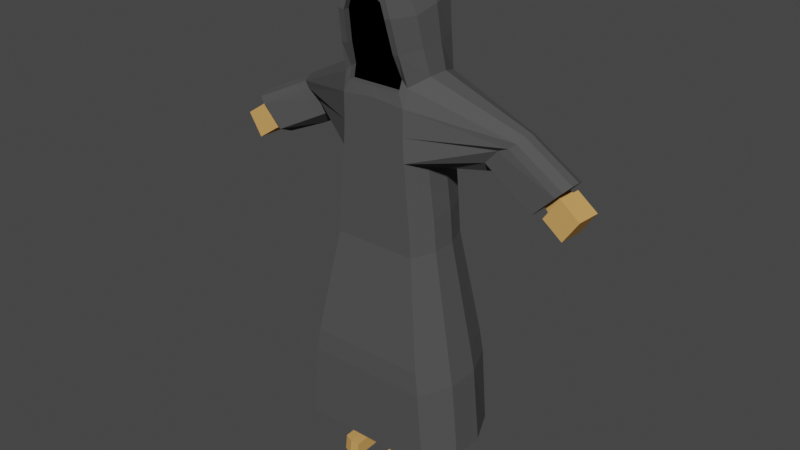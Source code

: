 # Source: untitled.blend  (saved by Blender 3.2.14; exported with 4.5.12 LTS)
import bpy
from mathutils import Matrix  # noqa: F401  (used for matrix-valued properties, if any)

bpy.ops.wm.read_factory_settings(use_empty=True)
scene = bpy.context.scene
scene.name = 'Scene'

# ---- collections
col_collection = bpy.data.collections.new('Collection'); scene.collection.children.link(col_collection)

# ---- materials (node trees are filled in below, after node groups)
mat_robe = bpy.data.materials.new('robe')
mat_robe.use_transparent_shadow = False
mat_skin = bpy.data.materials.new('skin')
mat_skin.use_transparent_shadow = False
mat_hood = bpy.data.materials.new('hood')
mat_hood.use_transparent_shadow = False

# ---- material node trees
mat_robe.use_nodes = True; mat_robe.node_tree.nodes.clear()
_N = mat_robe.node_tree.nodes; _L = mat_robe.node_tree.links
n0 = _N.new('ShaderNodeBsdfPrincipled'); n0.name = 'Principled BSDF'; n0.location = (10, 300)
n0.distribution = 'GGX'
n0.subsurface_method = 'RANDOM_WALK_SKIN'
n0.inputs[0].default_value = (0.0837, 0.0837, 0.0837, 1.0)
n0.inputs[2].default_value = 1.0
n0.inputs[3].default_value = 1.45
n0.inputs[11].default_value = 1.01
n0.inputs[13].default_value = 0.0
n0.inputs[27].default_value = (0.0, 0.0, 0.0, 1.0)
n0.inputs[28].default_value = 1.0
n1 = _N.new('ShaderNodeOutputMaterial'); n1.name = 'Material Output'; n1.location = (300, 300)
_L.new(n0.outputs[0], n1.inputs[0])
n1.is_active_output = True
mat_skin.use_nodes = True; mat_skin.node_tree.nodes.clear()
_N = mat_skin.node_tree.nodes; _L = mat_skin.node_tree.links
n0 = _N.new('ShaderNodeBsdfPrincipled'); n0.name = 'Principled BSDF'; n0.location = (10, 300)
n0.distribution = 'GGX'
n0.subsurface_method = 'RANDOM_WALK_SKIN'
n0.inputs[0].default_value = (0.666, 0.365, 0.1169, 1.0)
n0.inputs[2].default_value = 1.0
n0.inputs[3].default_value = 1.45
n0.inputs[13].default_value = 0.0
n0.inputs[27].default_value = (0.0, 0.0, 0.0, 1.0)
n0.inputs[28].default_value = 1.0
n1 = _N.new('ShaderNodeOutputMaterial'); n1.name = 'Material Output'; n1.location = (300, 300)
_L.new(n0.outputs[0], n1.inputs[0])
n1.is_active_output = True
mat_hood.use_nodes = True; mat_hood.node_tree.nodes.clear()
_N = mat_hood.node_tree.nodes; _L = mat_hood.node_tree.links
n0 = _N.new('ShaderNodeOutputMaterial'); n0.name = 'Material Output'; n0.location = (300, 300)
n1 = _N.new('ShaderNodeBsdfPrincipled'); n1.name = 'Principled BSDF'; n1.location = (10, 300)
n1.distribution = 'GGX'
n1.subsurface_method = 'RANDOM_WALK_SKIN'
n1.inputs[0].default_value = (0.0, 0.0, 0.0, 1.0)
n1.inputs[2].default_value = 1.0
n1.inputs[3].default_value = 1.45
n1.inputs[13].default_value = 0.0
n1.inputs[27].default_value = (0.0, 0.0, 0.0, 1.0)
n1.inputs[28].default_value = 0.2
_L.new(n1.outputs[0], n0.inputs[0])
n0.is_active_output = True

# ---- world
world_world = bpy.data.worlds.new('World'); scene.world = world_world
world_world.use_nodes = True; world_world.node_tree.nodes.clear()
_N = world_world.node_tree.nodes; _L = world_world.node_tree.links
n0 = _N.new('ShaderNodeOutputWorld'); n0.name = 'World Output'; n0.location = (300, 300)
n1 = _N.new('ShaderNodeBackground'); n1.name = 'Background'; n1.location = (10, 300)
n1.inputs[0].default_value = (0.05088, 0.05088, 0.05088, 1.0)
_L.new(n1.outputs[0], n0.inputs[0])
n0.is_active_output = True
world_world.color = (0.05088, 0.05088, 0.05088)
world_world.use_sun_shadow = False
world_world.sun_shadow_jitter_overblur = 0.0

# ---- meshes
me_cube = bpy.data.meshes.new('Cube')
me_cube.from_pydata([(-0.8884, -0.9268, -0.05078), (-0.8524, -0.9268, 0.5615), (-0.8884, 0.9424, -0.05078), (-0.8524, 0.9424, 0.5615), (-0.7049, -0.8858, 1.544), (-0.8524, 0.9424, 1.23), (-0.8862, -0.8059, 1.682), (-0.8862, 0.8131, 1.682), (-0.7216, -1.182, 3.246), (-0.7216, 0.8574, 3.386), (-0.59, -1.186, 3.662), (-0.59, 0.6837, 3.785), (-0.06197, -1.191, 3.783), (-0.1043, 0.3994, 4.015), (-1.03, -0.9268, -1.526), (-1.03, 0.9424, -1.526), (-1.536, -1.276, -5.143), (-1.536, 1.292, -5.143), (-0.6464, -1.005, 2.416), (-0.8039, 0.828, 2.537), (-1.089, 0.3193, -0.2642), (-1.089, -0.3038, -0.2642), (-4.132, -0.08551, -0.3072), (-3.802, -0.08551, -0.6416), (-3.716, 0.1462, -0.7292), (-1.087, -0.2662, 1.842), (-1.087, 0.2734, 1.842), (-0.8848, -0.5007, 3.201), (-0.8848, 0.1789, 3.329), (-0.7235, -0.5527, 3.67), (-0.7235, 0.07263, 3.778), (-0.1279, -0.6652, 4.151), (-0.1279, -0.1329, 4.174), (-1.262, 0.3193, -1.526), (-1.262, -0.3038, -1.526), (-1.884, 0.4357, -5.143), (-1.884, -0.4202, -5.143), (-0.9858, -0.3971, 2.461), (-0.9858, 0.2154, 2.498), (-1.632, -1.306, -5.751), (-1.632, 1.322, -5.751), (-2.001, 0.4458, -5.751), (-2.001, -0.4302, -5.751), (-1.642, -1.067, -7.72), (-1.642, 1.082, -7.72), (-1.961, 0.3919, -7.72), (-1.961, -0.3764, -7.72), (-2.195, -0.4302, -7.72), (-1.79, -1.306, -7.72), (-1.79, 1.322, -7.72), (-2.195, 0.4458, -7.72), (-1.642, -1.067, -7.539), (-1.642, 1.082, -7.539), (-1.961, 0.3919, -7.539), (-1.961, -0.3764, -7.539), (-0.8524, -0.9268, 1.23), (-0.7271, -0.801, 1.838), (-0.8039, -1.01, 2.434), (-0.5654, -1.18, 3.214), (-0.4574, -1.183, 3.556), (-0.1043, -1.197, 3.942), (-0.7271, -0.6441, 1.848), (-0.5654, -1.024, 3.224), (-0.4574, -1.026, 3.566), (-0.6464, -0.8477, 2.426), (-0.7049, -0.7289, 1.554), (-0.06197, -1.034, 3.793), (-2.413, 0.3633, -0.2207), (-2.347, 0.0797, 0.05601), (-2.689, 0.0797, 0.4368), (-2.919, 0.04388, 0.3147), (-2.689, 0.9304, 0.4368), (-2.347, 0.9304, 0.05601), (-3.18, 0.8945, 0.4264), (-2.951, 0.9304, 0.5486), (-2.951, 0.0797, 0.5486), (-3.17, 0.6259, 0.7838), (-3.104, 0.8715, 0.6863), (-3.104, 0.1348, 0.6863), (-2.413, 0.6468, -0.2207), (-3.18, 0.04388, 0.4264), (-3.333, 0.09893, 0.5641), (-3.17, 0.3803, 0.7838), (-4.132, 0.6961, -0.3072), (-3.802, 0.6271, -0.6417), (-4.31, 0.6271, -0.1269), (-4.311, -0.0855, -0.1264), (-4.495, 0.3762, 0.05952), (-4.427, 0.5795, -0.008623), (-4.427, -0.04108, -0.008352), (-3.716, 0.3954, -0.7292), (-4.495, 0.1615, 0.05954), (-3.333, 0.8357, 0.5641), (-2.642, 0.3274, -0.3428), (-2.576, 0.04388, -0.06617), (-3.399, 0.3445, 0.6616), (-3.399, 0.5901, 0.6616), (-2.642, 0.611, -0.3428), (-2.919, 0.8945, 0.3147), (-2.576, 0.8945, -0.06617), (-3.667, 0.129, -0.7783), (-3.773, -0.1546, -0.6712), (-4.132, -0.1546, -0.3072), (-4.132, 0.6271, -0.3072), (-3.773, 0.6961, -0.6713), (-4.317, -0.1545, -0.12), (-4.317, 0.6961, -0.1201), (-4.543, 0.3917, 0.1086), (-4.462, 0.6373, 0.02632), (-4.462, -0.0995, 0.02638), (-3.667, 0.4126, -0.7783), (-4.543, 0.1461, 0.1087), (-4.104, 0.4273, -0.24), (-4.103, 0.634, -0.241), (-4.359, 0.4273, 0.01872), (-4.275, 0.634, -0.06721), (-4.103, -0.05266, -0.2409), (-4.104, 0.1541, -0.24), (-4.275, -0.05265, -0.06674), (-4.359, 0.1541, 0.01875), (-4.452, 0.3923, 0.1125), (-4.452, 0.1854, 0.1125), (-3.701, 0.1706, -0.6475), (-3.701, 0.4108, -0.6476), (-3.785, -0.05266, -0.5632), (-3.785, 0.634, -0.5633), (-4.387, 0.5882, 0.0468), (-4.387, -0.009847, 0.04706), (-4.086, 0.0988, -0.7035), (-4.334, 0.0988, -0.2811), (-4.086, 0.5885, -0.7035), (-4.334, 0.5885, -0.2811), (-3.409, 0.2509, -0.1259), (-3.625, 0.2509, 0.1874), (-3.409, 0.6316, -0.1259), (-3.625, 0.6316, 0.1874), (-4.006, 0.6196, -0.7552), (-4.932, 0.5892, -0.5496), (-4.546, 0.5713, -1.121), (-4.918, -0.1001, -0.5183), (-4.532, -0.1181, -1.09), (-0.9362, 0.9424, -0.5505), (-0.9362, -0.9268, -0.5505), (-1.148, -0.3038, -0.6916), (-1.148, 0.3193, -0.6916), (-1.092, -0.9268, -2.347), (-1.092, 0.9424, -2.347), (-1.339, -0.3038, -2.347), (-1.339, 0.3193, -2.347), (-4.392, 0.6376, -0.1835), (-4.378, -0.05176, -0.1522), (-3.992, -0.06971, -0.7239), (-0.6145, -0.4069, -6.977), (-0.6145, 0.3484, -6.744), (-0.3078, -0.4069, -6.977), (-0.9336, -0.2738, -6.936), (-0.9336, 0.1839, -6.795), (-0.3078, 0.3484, -6.744), (-0.6154, -0.1873, -8.151), (-0.6154, 0.4349, -8.141), (-0.3723, -0.1873, -8.151), (-0.8682, -0.07765, -8.164), (-0.8682, 0.2994, -8.125), (-0.3723, 0.4349, -8.141), (-0.6154, -0.2324, -8.536), (-0.6154, 0.3897, -8.526), (-0.3723, -0.2324, -8.536), (-0.8682, -0.1228, -8.549), (-0.8682, 0.2542, -8.51), (-0.3723, 0.3897, -8.526), (-0.3687, -1.228, -8.196), (-0.6118, -1.228, -8.196), (-0.8645, -1.119, -8.209), (-0.3687, -1.274, -8.581), (-0.6118, -1.274, -8.581), (-0.8645, -1.164, -8.594), (0.0, 0.9424, -0.05078), (0.0, 0.9424, 0.5615), (0.0, -0.9268, -0.05078), (0.0, -0.9268, 0.5615), (0.0, 0.9424, 1.31), (0.0, -0.9268, 1.31), (0.0, 0.8131, 1.762), (0.0, 0.8574, 3.386), (0.0, 0.6837, 3.785), (0.0, 0.3994, 4.015), (0.0, -1.197, 3.942), (0.0, 0.9424, -1.526), (0.0, -0.9268, -1.526), (0.0, 1.292, -5.143), (0.0, -1.276, -5.143), (0.0, 0.828, 2.537), (0.0, -0.1329, 4.174), (0.0, -0.6652, 4.151), (0.0, 1.322, -5.751), (0.0, -1.306, -5.751), (0.0, 1.322, -7.72), (0.0, -1.306, -7.72), (0.0, 1.082, -7.72), (0.0, -1.067, -7.72), (0.0, 0.3919, -7.539), (0.0, -0.3764, -7.539), (0.0, 1.082, -7.539), (0.0, -1.067, -7.539), (0.0, -0.8858, 1.544), (0.0, -1.191, 3.783), (0.0, -0.6441, 1.848), (0.0, -1.024, 3.224), (0.0, -1.026, 3.566), (0.0, -0.8477, 2.426), (0.0, -0.7289, 1.554), (0.0, -1.034, 3.793), (0.0, 0.9424, -0.5505), (0.0, -0.9268, -0.5505), (0.0, 0.9424, -2.347), (0.0, -0.9268, -2.347), (-0.4499, -0.9268, -2.347), (-0.8138, -0.9268, -2.347), (-0.3859, -0.9268, -0.5505), (-0.698, -0.9268, -0.5505), (-0.6767, -1.067, -7.539), (-1.224, -1.067, -7.539), (-0.6767, -1.067, -7.72), (-1.224, -1.067, -7.72), (-0.7378, -1.306, -7.72), (-1.335, -1.306, -7.72), (-0.6727, -1.306, -5.751), (-1.217, -1.306, -5.751), (-0.05272, -0.6652, 4.151), (-0.09536, -0.6652, 4.151), (-0.05272, -0.1329, 4.174), (-0.09536, -0.1329, 4.174), (-0.3313, 0.828, 2.537), (-0.5993, 0.828, 2.537), (-0.6331, -1.276, -5.143), (-1.145, -1.276, -5.143), (-0.4243, -0.9268, -1.526), (-0.7675, -0.9268, -1.526), (-0.043, 0.3994, 4.015), (-0.07777, 0.3994, 4.015), (-0.2432, 0.6837, 3.785), (-0.4398, 0.6837, 3.785), (-0.2974, 0.8574, 3.386), (-0.538, 0.8574, 3.386), (-0.3653, 0.8131, 1.729), (-0.6607, 0.8131, 1.702), (-0.3513, 0.9424, 1.277), (-0.6355, 0.9424, 1.251), (-0.3662, -0.9268, -0.05078), (-0.6623, -0.9268, -0.05078), (-0.3513, 0.9424, 0.5615), (-0.6355, 0.9424, 0.5615), (-0.8138, 0.9424, -2.347), (-0.4499, 0.9424, -2.347), (-0.698, 0.9424, -0.5505), (-0.3859, 0.9424, -0.5505), (-0.0462, -1.034, 3.793), (-0.02554, -1.034, 3.793), (-0.5255, -0.7289, 1.554), (-0.2905, -0.7289, 1.554), (-0.4819, -0.8477, 2.426), (-0.2664, -0.8477, 2.426), (-0.341, -1.026, 3.566), (-0.1885, -1.026, 3.566), (-0.4215, -1.024, 3.224), (-0.233, -1.024, 3.224), (-0.542, -0.6441, 1.848), (-0.2997, -0.6441, 1.848), (-0.0462, -1.191, 3.783), (-0.02554, -1.191, 3.783), (-0.5255, -0.8858, 1.544), (-0.2905, -0.8858, 1.544), (-1.224, 1.082, -7.539), (-0.6767, 1.082, -7.539), (-1.462, -0.3764, -7.539), (-0.8082, -0.3764, -7.539), (-1.462, 0.3919, -7.539), (-0.8082, 0.3919, -7.539), (-1.224, 1.082, -7.72), (-0.6767, 1.082, -7.72), (-1.335, 1.322, -7.72), (-0.7378, 1.322, -7.72), (-1.217, 1.322, -5.751), (-0.6727, 1.322, -5.751), (-1.145, 1.292, -5.143), (-0.6331, 1.292, -5.143), (-0.7675, 0.9424, -1.526), (-0.4243, 0.9424, -1.526), (-0.07777, -1.197, 3.942), (-0.043, -1.197, 3.942), (-0.6355, -0.9268, 1.251), (-0.3513, -0.9268, 1.277), (-0.6355, -0.9268, 0.5615), (-0.3513, -0.9268, 0.5615), (-0.6623, 0.9424, -0.05078), (-0.3662, 0.9424, -0.05078), (0.8884, -0.9268, -0.05078), (0.8524, -0.9268, 0.5615), (0.8884, 0.9424, -0.05078), (0.8524, 0.9424, 0.5615), (0.7049, -0.8858, 1.544), (0.8524, 0.9424, 1.23), (0.8862, -0.8059, 1.682), (0.8862, 0.8131, 1.682), (0.7216, -1.182, 3.246), (0.7216, 0.8574, 3.386), (0.59, -1.186, 3.662), (0.59, 0.6837, 3.785), (0.06197, -1.191, 3.783), (0.1043, 0.3994, 4.015), (1.03, -0.9268, -1.526), (1.03, 0.9424, -1.526), (1.536, -1.276, -5.143), (1.536, 1.292, -5.143), (0.6464, -1.005, 2.416), (0.8039, 0.828, 2.537), (1.089, 0.3193, -0.2642), (1.089, -0.3038, -0.2642), (4.132, -0.08551, -0.3072), (3.802, -0.08551, -0.6416), (3.716, 0.1462, -0.7292), (1.087, -0.2662, 1.842), (1.087, 0.2734, 1.842), (0.8848, -0.5007, 3.201), (0.8848, 0.1789, 3.329), (0.7235, -0.5527, 3.67), (0.7235, 0.07263, 3.778), (0.1279, -0.6652, 4.151), (0.1279, -0.1329, 4.174), (1.262, 0.3193, -1.526), (1.262, -0.3038, -1.526), (1.884, 0.4357, -5.143), (1.884, -0.4202, -5.143), (0.9858, -0.3971, 2.461), (0.9858, 0.2154, 2.498), (1.632, -1.306, -5.751), (1.632, 1.322, -5.751), (2.001, 0.4458, -5.751), (2.001, -0.4302, -5.751), (1.642, -1.067, -7.72), (1.642, 1.082, -7.72), (1.961, 0.3919, -7.72), (1.961, -0.3764, -7.72), (2.195, -0.4302, -7.72), (1.79, -1.306, -7.72), (1.79, 1.322, -7.72), (2.195, 0.4458, -7.72), (1.642, -1.067, -7.539), (1.642, 1.082, -7.539), (1.961, 0.3919, -7.539), (1.961, -0.3764, -7.539), (0.8524, -0.9268, 1.23), (0.7271, -0.801, 1.838), (0.8039, -1.01, 2.434), (0.5654, -1.18, 3.214), (0.4574, -1.183, 3.556), (0.1043, -1.197, 3.942), (0.7271, -0.6441, 1.848), (0.5654, -1.024, 3.224), (0.4574, -1.026, 3.566), (0.6464, -0.8477, 2.426), (0.7049, -0.7289, 1.554), (0.06197, -1.034, 3.793), (2.413, 0.3633, -0.2207), (2.347, 0.0797, 0.05601), (2.689, 0.0797, 0.4368), (2.919, 0.04388, 0.3147), (2.689, 0.9304, 0.4368), (2.347, 0.9304, 0.05601), (3.18, 0.8945, 0.4264), (2.951, 0.9304, 0.5486), (2.951, 0.0797, 0.5486), (3.17, 0.6259, 0.7838), (3.104, 0.8715, 0.6863), (3.104, 0.1348, 0.6863), (2.413, 0.6468, -0.2207), (3.18, 0.04388, 0.4264), (3.333, 0.09893, 0.5641), (3.17, 0.3803, 0.7838), (4.132, 0.6961, -0.3072), (3.802, 0.6271, -0.6417), (4.31, 0.6271, -0.1269), (4.311, -0.0855, -0.1264), (4.495, 0.3762, 0.05952), (4.427, 0.5795, -0.008623), (4.427, -0.04108, -0.008352), (3.716, 0.3954, -0.7292), (4.495, 0.1615, 0.05954), (3.333, 0.8357, 0.5641), (2.642, 0.3274, -0.3428), (2.576, 0.04388, -0.06617), (3.399, 0.3445, 0.6616), (3.399, 0.5901, 0.6616), (2.642, 0.611, -0.3428), (2.919, 0.8945, 0.3147), (2.576, 0.8945, -0.06617), (3.667, 0.129, -0.7783), (3.773, -0.1546, -0.6712), (4.132, -0.1546, -0.3072), (4.132, 0.6271, -0.3072), (3.773, 0.6961, -0.6713), (4.317, -0.1545, -0.12), (4.317, 0.6961, -0.1201), (4.543, 0.3917, 0.1086), (4.462, 0.6373, 0.02632), (4.462, -0.0995, 0.02638), (3.667, 0.4126, -0.7783), (4.543, 0.1461, 0.1087), (4.104, 0.4273, -0.24), (4.103, 0.634, -0.241), (4.359, 0.4273, 0.01872), (4.275, 0.634, -0.06721), (4.103, -0.05266, -0.2409), (4.104, 0.1541, -0.24), (4.275, -0.05265, -0.06674), (4.359, 0.1541, 0.01875), (4.452, 0.3923, 0.1125), (4.452, 0.1854, 0.1125), (3.701, 0.1706, -0.6475), (3.701, 0.4108, -0.6476), (3.785, -0.05266, -0.5632), (3.785, 0.634, -0.5633), (4.387, 0.5882, 0.0468), (4.387, -0.009847, 0.04706), (4.086, 0.0988, -0.7035), (4.334, 0.0988, -0.2811), (4.086, 0.5885, -0.7035), (4.334, 0.5885, -0.2811), (3.409, 0.2509, -0.1259), (3.625, 0.2509, 0.1874), (3.409, 0.6316, -0.1259), (3.625, 0.6316, 0.1874), (4.006, 0.6196, -0.7552), (4.932, 0.5892, -0.5496), (4.546, 0.5713, -1.121), (4.918, -0.1001, -0.5183), (4.532, -0.1181, -1.09), (0.9362, 0.9424, -0.5505), (0.9362, -0.9268, -0.5505), (1.148, -0.3038, -0.6916), (1.148, 0.3193, -0.6916), (1.092, -0.9268, -2.347), (1.092, 0.9424, -2.347), (1.339, -0.3038, -2.347), (1.339, 0.3193, -2.347), (4.392, 0.6376, -0.1835), (4.378, -0.05176, -0.1522), (3.992, -0.06971, -0.7239), (0.6145, -0.4069, -6.977), (0.6145, 0.3484, -6.744), (0.3078, -0.4069, -6.977), (0.9336, -0.2738, -6.936), (0.9336, 0.1839, -6.795), (0.3078, 0.3484, -6.744), (0.6154, -0.1873, -8.151), (0.6154, 0.4349, -8.141), (0.3723, -0.1873, -8.151), (0.8682, -0.07765, -8.164), (0.8682, 0.2994, -8.125), (0.3723, 0.4349, -8.141), (0.6154, -0.2324, -8.536), (0.6154, 0.3897, -8.526), (0.3723, -0.2324, -8.536), (0.8682, -0.1228, -8.549), (0.8682, 0.2542, -8.51), (0.3723, 0.3897, -8.526), (0.3687, -1.228, -8.196), (0.6118, -1.228, -8.196), (0.8645, -1.119, -8.209), (0.3687, -1.274, -8.581), (0.6118, -1.274, -8.581), (0.8645, -1.164, -8.594), (0.4499, -0.9268, -2.347), (0.8138, -0.9268, -2.347), (0.3859, -0.9268, -0.5505), (0.698, -0.9268, -0.5505), (0.6767, -1.067, -7.539), (1.224, -1.067, -7.539), (0.6767, -1.067, -7.72), (1.224, -1.067, -7.72), (0.7378, -1.306, -7.72), (1.335, -1.306, -7.72), (0.6727, -1.306, -5.751), (1.217, -1.306, -5.751), (0.05272, -0.6652, 4.151), (0.09536, -0.6652, 4.151), (0.05272, -0.1329, 4.174), (0.09536, -0.1329, 4.174), (0.3313, 0.828, 2.537), (0.5993, 0.828, 2.537), (0.6331, -1.276, -5.143), (1.145, -1.276, -5.143), (0.4243, -0.9268, -1.526), (0.7675, -0.9268, -1.526), (0.043, 0.3994, 4.015), (0.07777, 0.3994, 4.015), (0.2432, 0.6837, 3.785), (0.4398, 0.6837, 3.785), (0.2974, 0.8574, 3.386), (0.538, 0.8574, 3.386), (0.3653, 0.8131, 1.729), (0.6607, 0.8131, 1.702), (0.3513, 0.9424, 1.277), (0.6355, 0.9424, 1.251), (0.3662, -0.9268, -0.05078), (0.6623, -0.9268, -0.05078), (0.3513, 0.9424, 0.5615), (0.6355, 0.9424, 0.5615), (0.8138, 0.9424, -2.347), (0.4499, 0.9424, -2.347), (0.698, 0.9424, -0.5505), (0.3859, 0.9424, -0.5505), (0.0462, -1.034, 3.793), (0.02554, -1.034, 3.793), (0.5255, -0.7289, 1.554), (0.2905, -0.7289, 1.554), (0.4819, -0.8477, 2.426), (0.2664, -0.8477, 2.426), (0.341, -1.026, 3.566), (0.1885, -1.026, 3.566), (0.4215, -1.024, 3.224), (0.233, -1.024, 3.224), (0.542, -0.6441, 1.848), (0.2997, -0.6441, 1.848), (0.0462, -1.191, 3.783), (0.02554, -1.191, 3.783), (0.5255, -0.8858, 1.544), (0.2905, -0.8858, 1.544), (1.224, 1.082, -7.539), (0.6767, 1.082, -7.539), (1.462, -0.3764, -7.539), (0.8082, -0.3764, -7.539), (1.462, 0.3919, -7.539), (0.8082, 0.3919, -7.539), (1.224, 1.082, -7.72), (0.6767, 1.082, -7.72), (1.335, 1.322, -7.72), (0.7378, 1.322, -7.72), (1.217, 1.322, -5.751), (0.6727, 1.322, -5.751), (1.145, 1.292, -5.143), (0.6331, 1.292, -5.143), (0.7675, 0.9424, -1.526), (0.4243, 0.9424, -1.526), (0.07777, -1.197, 3.942), (0.043, -1.197, 3.942), (0.6355, -0.9268, 1.251), (0.3513, -0.9268, 1.277), (0.6355, -0.9268, 0.5615), (0.3513, -0.9268, 0.5615), (0.6623, 0.9424, -0.05078), (0.3662, 0.9424, -0.05078)], [], [(25, 26, 76, 82), (249, 292, 1, 0), (144, 141, 15, 33), (7, 5, 74, 77), (247, 5, 7, 245), (251, 3, 5, 247), (5, 3, 71, 74), (59, 58, 62, 63), (12, 59, 63, 66), (37, 57, 8, 27), (56, 4, 65, 61), (233, 19, 9, 243), (243, 9, 11, 241), (27, 8, 10, 29), (229, 31, 60, 288), (29, 10, 60, 31), (241, 11, 13, 239), (217, 145, 16, 235), (219, 142, 14, 237), (148, 146, 17, 35), (245, 7, 19, 233), (25, 6, 57, 37), (7, 26, 38, 19), (26, 25, 37, 38), (145, 147, 36, 16), (147, 148, 35, 36), (235, 16, 39, 227), (11, 30, 32, 13), (30, 29, 31, 32), (239, 13, 32, 231), (231, 32, 31, 229), (9, 28, 30, 11), (28, 27, 29, 30), (19, 38, 28, 9), (38, 37, 27, 28), (21, 0, 68, 67), (55, 6, 78, 75), (3, 2, 72, 71), (26, 7, 77, 76), (142, 143, 34, 14), (143, 144, 33, 34), (6, 25, 82, 78), (1, 55, 75, 69), (41, 40, 49, 50), (35, 17, 40, 41), (16, 36, 42, 39), (36, 35, 41, 42), (45, 44, 52, 53), (39, 42, 47, 48), (42, 41, 50, 47), (227, 39, 48, 225), (46, 43, 48, 47), (278, 44, 49, 280), (44, 45, 50, 49), (45, 46, 47, 50), (43, 46, 54, 51), (46, 45, 53, 54), (223, 43, 51, 221), (270, 4, 55, 290), (4, 56, 6, 55), (18, 58, 8, 57), (58, 59, 10, 8), (59, 12, 60, 10), (56, 18, 57, 6), (268, 12, 66, 256), (58, 18, 64, 62), (18, 56, 61, 64), (70, 80, 105, 102), (92, 73, 106, 108), (94, 70, 102, 101), (97, 93, 100, 110), (96, 92, 108, 107), (93, 94, 101, 100), (95, 96, 107, 111), (99, 97, 110, 104), (98, 99, 104, 83), (0, 1, 69, 68), (2, 20, 79, 72), (20, 21, 67, 79), (24, 23, 124, 122), (89, 91, 121, 127), (22, 86, 118, 116), (88, 85, 115, 126), (90, 24, 122, 123), (103, 84, 125, 113), (87, 88, 126, 120), (84, 90, 123, 125), (23, 22, 116, 124), (80, 81, 109, 105), (81, 95, 111, 109), (73, 98, 83, 106), (74, 71, 98, 73), (78, 82, 95, 81), (75, 78, 81, 80), (71, 72, 99, 98), (72, 79, 97, 99), (82, 76, 96, 95), (67, 68, 94, 93), (76, 77, 92, 96), (79, 67, 93, 97), (68, 69, 70, 94), (77, 74, 73, 92), (69, 75, 80, 70), (23, 24, 100, 101), (22, 23, 101, 102), (84, 103, 83, 104), (86, 22, 102, 105), (103, 85, 106, 83), (88, 87, 107, 108), (85, 88, 108, 106), (89, 86, 105, 109), (90, 84, 104, 110), (24, 90, 110, 100), (91, 89, 109, 111), (87, 91, 111, 107), (123, 112, 113, 125), (117, 116, 118, 119), (119, 118, 127, 121), (115, 114, 120, 126), (114, 119, 121, 120), (113, 112, 114, 115), (112, 117, 119, 114), (124, 116, 117, 122), (122, 117, 112, 123), (86, 89, 127, 118), (85, 103, 113, 115), (91, 87, 120, 121), (128, 129, 131, 130), (130, 131, 135, 134), (134, 135, 133, 132), (132, 133, 129, 128), (130, 134, 132, 128), (135, 131, 129, 133), (150, 139, 140, 151), (139, 137, 138, 140), (137, 149, 136, 138), (150, 149, 137, 139), (140, 138, 136, 151), (21, 20, 144, 143), (0, 21, 143, 142), (249, 0, 142, 219), (20, 2, 141, 144), (34, 33, 148, 147), (14, 34, 147, 145), (33, 15, 146, 148), (237, 14, 145, 217), (149, 150, 151, 136), (155, 161, 158, 152), (157, 163, 159, 153), (159, 165, 168, 162), (160, 166, 169, 163), (152, 158, 160, 154), (154, 160, 163, 157), (153, 159, 162, 156), (156, 162, 161, 155), (169, 166, 164, 165), (164, 167, 168, 165), (162, 168, 167, 161), (163, 169, 165, 159), (164, 174, 175, 167), (160, 170, 173, 166), (172, 175, 174, 171), (171, 174, 173, 170), (166, 173, 174, 164), (167, 175, 172, 161), (161, 172, 171, 158), (158, 171, 170, 160), (287, 187, 214, 253), (295, 176, 212, 255), (271, 204, 210, 259), (267, 206, 209, 261), (263, 208, 211, 257), (261, 209, 207, 265), (265, 207, 208, 263), (259, 210, 206, 267), (269, 205, 186, 289), (279, 198, 202, 273), (277, 200, 201, 275), (273, 202, 200, 277), (275, 201, 203, 220), (222, 199, 197, 224), (283, 194, 196, 281), (285, 189, 194, 283), (253, 214, 189, 285), (255, 212, 187, 287), (293, 179, 181, 291), (295, 250, 177, 176), (184, 240, 238, 185), (191, 232, 242, 183), (178, 179, 293, 248), (177, 250, 246, 180), (232, 233, 243, 242), (183, 242, 240, 184), (248, 293, 292, 249), (242, 243, 241, 240), (180, 246, 244, 182), (230, 231, 229, 228), (198, 279, 281, 196), (185, 238, 230, 192), (268, 269, 289, 288), (258, 259, 267, 266), (65, 258, 266, 61), (12, 268, 288, 60), (278, 279, 273, 272), (236, 237, 217, 216), (264, 265, 263, 262), (270, 271, 259, 258), (15, 286, 252, 146), (63, 262, 256, 66), (286, 287, 253, 252), (205, 269, 257, 211), (248, 249, 219, 218), (279, 278, 280, 281), (226, 227, 225, 224), (269, 268, 256, 257), (199, 222, 220, 203), (192, 230, 228, 193), (195, 226, 224, 197), (204, 271, 291, 181), (182, 244, 232, 191), (271, 270, 290, 291), (234, 235, 227, 226), (190, 234, 226, 195), (222, 223, 221, 220), (238, 239, 231, 230), (178, 248, 218, 213), (188, 236, 216, 215), (260, 261, 265, 264), (4, 270, 258, 65), (61, 266, 260, 64), (294, 295, 255, 254), (62, 264, 262, 63), (64, 260, 264, 62), (276, 277, 275, 274), (223, 222, 224, 225), (43, 223, 225, 48), (52, 272, 276, 53), (274, 275, 220, 221), (44, 278, 272, 52), (272, 273, 277, 276), (54, 274, 221, 51), (53, 276, 274, 54), (266, 267, 261, 260), (2, 294, 254, 141), (262, 263, 257, 256), (40, 282, 280, 49), (252, 253, 285, 284), (146, 252, 284, 17), (284, 285, 283, 282), (282, 283, 281, 280), (17, 284, 282, 40), (2, 3, 251, 294), (294, 251, 250, 295), (141, 254, 286, 15), (1, 292, 290, 55), (254, 255, 287, 286), (292, 293, 291, 290), (215, 216, 234, 190), (244, 245, 233, 232), (213, 218, 236, 188), (218, 219, 237, 236), (216, 217, 235, 234), (250, 251, 247, 246), (240, 241, 239, 238), (193, 228, 289, 186), (228, 229, 288, 289), (246, 247, 245, 244), (321, 378, 372, 322), (505, 296, 297, 548), (440, 329, 311, 437), (303, 373, 370, 301), (503, 501, 303, 301), (507, 503, 301, 299), (301, 370, 367, 299), (355, 359, 358, 354), (308, 362, 359, 355), (333, 323, 304, 353), (352, 357, 361, 300), (489, 499, 305, 315), (499, 497, 307, 305), (323, 325, 306, 304), (485, 544, 356, 327), (325, 327, 356, 306), (497, 495, 309, 307), (473, 491, 312, 441), (475, 493, 310, 438), (444, 331, 313, 442), (501, 489, 315, 303), (321, 333, 353, 302), (303, 315, 334, 322), (322, 334, 333, 321), (441, 312, 332, 443), (443, 332, 331, 444), (491, 483, 335, 312), (307, 309, 328, 326), (326, 328, 327, 325), (495, 487, 328, 309), (487, 485, 327, 328), (305, 307, 326, 324), (324, 326, 325, 323), (315, 305, 324, 334), (334, 324, 323, 333), (317, 363, 364, 296), (351, 371, 374, 302), (299, 367, 368, 298), (322, 372, 373, 303), (438, 310, 330, 439), (439, 330, 329, 440), (302, 374, 378, 321), (297, 365, 371, 351), (337, 346, 345, 336), (331, 337, 336, 313), (312, 335, 338, 332), (332, 338, 337, 331), (341, 349, 348, 340), (335, 344, 343, 338), (338, 343, 346, 337), (483, 481, 344, 335), (342, 343, 344, 339), (534, 536, 345, 340), (340, 345, 346, 341), (341, 346, 343, 342), (339, 347, 350, 342), (342, 350, 349, 341), (479, 477, 347, 339), (526, 546, 351, 300), (300, 351, 302, 352), (314, 353, 304, 354), (354, 304, 306, 355), (355, 306, 356, 308), (352, 302, 353, 314), (524, 512, 362, 308), (354, 358, 360, 314), (314, 360, 357, 352), (366, 398, 401, 376), (388, 404, 402, 369), (390, 397, 398, 366), (393, 406, 396, 389), (392, 403, 404, 388), (389, 396, 397, 390), (391, 407, 403, 392), (395, 400, 406, 393), (394, 379, 400, 395), (296, 364, 365, 297), (298, 368, 375, 316), (316, 375, 363, 317), (320, 418, 420, 319), (385, 423, 417, 387), (318, 412, 414, 382), (384, 422, 411, 381), (386, 419, 418, 320), (399, 409, 421, 380), (383, 416, 422, 384), (380, 421, 419, 386), (319, 420, 412, 318), (376, 401, 405, 377), (377, 405, 407, 391), (369, 402, 379, 394), (370, 369, 394, 367), (374, 377, 391, 378), (371, 376, 377, 374), (367, 394, 395, 368), (368, 395, 393, 375), (378, 391, 392, 372), (363, 389, 390, 364), (372, 392, 388, 373), (375, 393, 389, 363), (364, 390, 366, 365), (373, 388, 369, 370), (365, 366, 376, 371), (319, 397, 396, 320), (318, 398, 397, 319), (380, 400, 379, 399), (382, 401, 398, 318), (399, 379, 402, 381), (384, 404, 403, 383), (381, 402, 404, 384), (385, 405, 401, 382), (386, 406, 400, 380), (320, 396, 406, 386), (387, 407, 405, 385), (383, 403, 407, 387), (419, 421, 409, 408), (413, 415, 414, 412), (415, 417, 423, 414), (411, 422, 416, 410), (410, 416, 417, 415), (409, 411, 410, 408), (408, 410, 415, 413), (420, 418, 413, 412), (418, 419, 408, 413), (382, 414, 423, 385), (381, 411, 409, 399), (387, 417, 416, 383), (424, 426, 427, 425), (426, 430, 431, 427), (430, 428, 429, 431), (428, 424, 425, 429), (426, 424, 428, 430), (431, 429, 425, 427), (446, 447, 436, 435), (435, 436, 434, 433), (433, 434, 432, 445), (446, 435, 433, 445), (436, 447, 432, 434), (317, 439, 440, 316), (296, 438, 439, 317), (505, 475, 438, 296), (316, 440, 437, 298), (330, 443, 444, 329), (310, 441, 443, 330), (329, 444, 442, 311), (493, 473, 441, 310), (445, 432, 447, 446), (451, 448, 454, 457), (453, 449, 455, 459), (455, 458, 464, 461), (456, 459, 465, 462), (448, 450, 456, 454), (450, 453, 459, 456), (449, 452, 458, 455), (452, 451, 457, 458), (465, 461, 460, 462), (460, 461, 464, 463), (458, 457, 463, 464), (459, 455, 461, 465), (460, 463, 471, 470), (456, 462, 469, 466), (468, 467, 470, 471), (467, 466, 469, 470), (462, 460, 470, 469), (463, 457, 468, 471), (457, 454, 467, 468), (454, 456, 466, 467), (543, 509, 214, 187), (551, 511, 212, 176), (527, 515, 210, 204), (523, 517, 209, 206), (519, 513, 211, 208), (517, 521, 207, 209), (521, 519, 208, 207), (515, 523, 206, 210), (525, 545, 186, 205), (535, 529, 202, 198), (533, 531, 201, 200), (529, 533, 200, 202), (531, 476, 203, 201), (478, 480, 197, 199), (539, 537, 196, 194), (541, 539, 194, 189), (509, 541, 189, 214), (511, 543, 187, 212), (549, 547, 181, 179), (551, 176, 177, 506), (184, 185, 494, 496), (191, 183, 498, 488), (178, 504, 549, 179), (177, 180, 502, 506), (488, 498, 499, 489), (183, 184, 496, 498), (504, 505, 548, 549), (498, 496, 497, 499), (180, 182, 500, 502), (486, 484, 485, 487), (198, 196, 537, 535), (185, 192, 486, 494), (524, 544, 545, 525), (514, 522, 523, 515), (361, 357, 522, 514), (308, 356, 544, 524), (534, 528, 529, 535), (492, 472, 473, 493), (520, 518, 519, 521), (526, 514, 515, 527), (311, 442, 508, 542), (359, 362, 512, 518), (542, 508, 509, 543), (205, 211, 513, 525), (504, 474, 475, 505), (535, 537, 536, 534), (482, 480, 481, 483), (525, 513, 512, 524), (199, 203, 476, 478), (192, 193, 484, 486), (195, 197, 480, 482), (204, 181, 547, 527), (182, 191, 488, 500), (527, 547, 546, 526), (490, 482, 483, 491), (190, 195, 482, 490), (478, 476, 477, 479), (494, 486, 487, 495), (178, 213, 474, 504), (188, 215, 472, 492), (516, 520, 521, 517), (300, 361, 514, 526), (357, 360, 516, 522), (550, 510, 511, 551), (358, 359, 518, 520), (360, 358, 520, 516), (532, 530, 531, 533), (479, 481, 480, 478), (339, 344, 481, 479), (348, 349, 532, 528), (530, 477, 476, 531), (340, 348, 528, 534), (528, 532, 533, 529), (350, 347, 477, 530), (349, 350, 530, 532), (522, 516, 517, 523), (298, 437, 510, 550), (518, 512, 513, 519), (336, 345, 536, 538), (508, 540, 541, 509), (442, 313, 540, 508), (540, 538, 539, 541), (538, 536, 537, 539), (313, 336, 538, 540), (298, 550, 507, 299), (550, 551, 506, 507), (437, 311, 542, 510), (297, 351, 546, 548), (510, 542, 543, 511), (548, 546, 547, 549), (215, 190, 490, 472), (500, 488, 489, 501), (213, 188, 492, 474), (474, 492, 493, 475), (472, 490, 491, 473), (506, 502, 503, 507), (496, 494, 495, 497), (193, 186, 545, 484), (484, 545, 544, 485), (502, 500, 501, 503)])
me_cube.polygons.foreach_set('material_index', [0, 0, 0, 0, 0, 0, 0, 0, 0, 0, 0, 0, 0, 0, 0, 0, 0, 0, 0, 0, 0, 0, 0, 0, 0, 0, 0, 0, 0, 0, 0, 0, 0, 0, 0, 0, 0, 0, 0, 0, 0, 0, 0, 0, 0, 0, 0, 0, 0, 0, 0, 0, 0, 0, 0, 0, 0, 0, 0, 0, 0, 0, 0, 0, 0, 0, 0, 0, 0, 0, 0, 0, 0, 0, 0, 0, 0, 0, 0, 0, 0, 0, 0, 0, 0, 0, 0, 0, 0, 0, 0, 0, 0, 0, 0, 0, 0, 0, 0, 0, 0, 0, 0, 0, 0, 0, 0, 0, 0, 0, 0, 0, 0, 0, 0, 2, 2, 2, 2, 2, 2, 2, 2, 2, 0, 0, 0, 1, 1, 1, 1, 1, 1, 1, 1, 1, 1, 1, 0, 0, 0, 0, 0, 0, 0, 0, 1, 1, 1, 1, 1, 1, 1, 1, 1, 1, 1, 1, 1, 1, 1, 1, 1, 1, 1, 1, 1, 0, 0, 0, 2, 2, 2, 2, 2, 0, 0, 2, 2, 2, 0, 0, 0, 0, 0, 0, 0, 0, 0, 0, 0, 0, 0, 0, 0, 0, 0, 0, 0, 0, 2, 2, 0, 0, 0, 2, 0, 0, 2, 0, 0, 0, 0, 0, 0, 0, 0, 0, 0, 0, 0, 0, 0, 0, 0, 0, 0, 2, 0, 2, 0, 2, 2, 2, 0, 0, 2, 2, 0, 2, 2, 2, 2, 0, 2, 0, 0, 0, 0, 0, 0, 0, 0, 0, 0, 0, 0, 0, 0, 0, 0, 0, 0, 0, 0, 0, 0, 0, 0, 0, 0, 0, 0, 0, 0, 0, 0, 0, 0, 0, 0, 0, 0, 0, 0, 0, 0, 0, 0, 0, 0, 0, 0, 0, 0, 0, 0, 0, 0, 0, 0, 0, 0, 0, 0, 0, 0, 0, 0, 0, 0, 0, 0, 0, 0, 0, 0, 0, 0, 0, 0, 0, 0, 0, 0, 0, 0, 0, 0, 0, 0, 0, 0, 0, 0, 0, 0, 0, 0, 0, 0, 0, 0, 0, 0, 0, 0, 0, 0, 0, 0, 0, 0, 0, 0, 0, 0, 0, 0, 0, 0, 0, 0, 0, 0, 0, 0, 0, 0, 0, 0, 0, 0, 0, 0, 0, 0, 0, 0, 0, 0, 0, 2, 2, 2, 2, 2, 2, 2, 2, 2, 0, 0, 0, 1, 1, 1, 1, 1, 1, 1, 1, 1, 1, 1, 0, 0, 0, 0, 0, 0, 0, 0, 1, 1, 1, 1, 1, 1, 1, 1, 1, 1, 1, 1, 1, 1, 1, 1, 1, 1, 1, 1, 1, 0, 0, 0, 2, 2, 2, 2, 2, 0, 0, 2, 2, 2, 0, 0, 0, 0, 0, 0, 0, 0, 0, 0, 0, 0, 0, 0, 0, 0, 0, 0, 0, 0, 2, 2, 0, 0, 0, 2, 0, 0, 2, 0, 0, 0, 0, 0, 0, 0, 0, 0, 0, 0, 0, 0, 0, 0, 0, 0, 0, 2, 0, 2, 0, 2, 2, 2, 0, 0, 2, 2, 0, 2, 2, 2, 2, 0, 2, 0, 0, 0, 0, 0, 0, 0, 0, 0, 0, 0, 0, 0, 0, 0, 0, 0, 0, 0, 0, 0, 0])
_uv = me_cube.uv_layers.new(name='UVMap')
_uv.uv.foreach_set('vector', [0.625, 0.08333, 0.625, 0.1667, 0.625, 0.1667, 0.625, 0.08333, 0.375, 0.9682, 0.625, 0.9682, 0.625, 1.0, 0.375, 1.0, 0.375, 0.1667, 0.375, 0.25, 0.375, 0.25, 0.375, 0.1667, 0.625, 0.25, 0.625, 0.25, 0.625, 0.25, 0.625, 0.25, 0.625, 0.2818, 0.625, 0.25, 0.625, 0.25, 0.625, 0.2818, 0.625, 0.2818, 0.625, 0.25, 0.625, 0.25, 0.625, 0.2818, 0.625, 0.25, 0.625, 0.25, 0.625, 0.25, 0.625, 0.25, 0.625, 0.9479, 0.625, 0.9718, 0.625, 0.9718, 0.625, 0.9479, 0.625, 0.9027, 0.625, 0.9479, 0.625, 0.9479, 0.625, 0.9027, 0.625, 0.08333, 0.625, 0.0, 0.625, 0.0, 0.625, 0.08333, 0.625, 0.9775, 0.625, 0.9771, 0.625, 0.9771, 0.625, 0.9775, 0.625, 0.2818, 0.625, 0.25, 0.625, 0.25, 0.625, 0.2818, 0.625, 0.2818, 0.625, 0.25, 0.625, 0.25, 0.625, 0.2818, 0.625, 0.08333, 0.625, 0.0, 0.625, 0.0, 0.625, 0.08333, 0.8432, 0.6667, 0.875, 0.6667, 0.875, 0.75, 0.8432, 0.75, 0.625, 0.08333, 0.625, 0.0, 0.625, 0.0, 0.625, 0.08333, 0.625, 0.2818, 0.625, 0.25, 0.625, 0.25, 0.625, 0.2818, 0.375, 0.9682, 0.375, 1.0, 0.375, 1.0, 0.375, 0.9682, 0.375, 0.9682, 0.375, 1.0, 0.375, 1.0, 0.375, 0.9682, 0.375, 0.1667, 0.375, 0.25, 0.375, 0.25, 0.375, 0.1667, 0.625, 0.2818, 0.625, 0.25, 0.625, 0.25, 0.625, 0.2818, 0.625, 0.08333, 0.625, 0.0, 0.625, 0.0, 0.625, 0.08333, 0.625, 0.25, 0.625, 0.1667, 0.625, 0.1667, 0.625, 0.25, 0.625, 0.1667, 0.625, 0.08333, 0.625, 0.08333, 0.625, 0.1667, 0.375, 0.0, 0.375, 0.08333, 0.375, 0.08333, 0.375, 0.0, 0.375, 0.08333, 0.375, 0.1667, 0.375, 0.1667, 0.375, 0.08333, 0.375, 0.9682, 0.375, 1.0, 0.375, 1.0, 0.375, 0.9682, 0.625, 0.25, 0.625, 0.1667, 0.625, 0.1667, 0.625, 0.25, 0.625, 0.1667, 0.625, 0.08333, 0.625, 0.08333, 0.625, 0.1667, 0.8432, 0.5, 0.875, 0.5, 0.875, 0.5833, 0.8432, 0.5833, 0.8432, 0.5833, 0.875, 0.5833, 0.875, 0.6667, 0.8432, 0.6667, 0.625, 0.25, 0.625, 0.1667, 0.625, 0.1667, 0.625, 0.25, 0.625, 0.1667, 0.625, 0.08333, 0.625, 0.08333, 0.625, 0.1667, 0.625, 0.25, 0.625, 0.1667, 0.625, 0.1667, 0.625, 0.25, 0.625, 0.1667, 0.625, 0.08333, 0.625, 0.08333, 0.625, 0.1667, 0.375, 0.08333, 0.375, 0.0, 0.375, 0.0, 0.375, 0.08333, 0.625, 1.0, 0.625, 1.0, 0.625, 1.0, 0.625, 1.0, 0.625, 0.25, 0.375, 0.25, 0.375, 0.25, 0.625, 0.25, 0.625, 0.1667, 0.625, 0.25, 0.625, 0.25, 0.625, 0.1667, 0.375, 0.0, 0.375, 0.08333, 0.375, 0.08333, 0.375, 0.0, 0.375, 0.08333, 0.375, 0.1667, 0.375, 0.1667, 0.375, 0.08333, 0.625, 0.0, 0.625, 0.08333, 0.625, 0.08333, 0.625, 0.0, 0.625, 1.0, 0.625, 1.0, 0.625, 1.0, 0.625, 1.0, 0.375, 0.1667, 0.375, 0.25, 0.375, 0.25, 0.375, 0.1667, 0.375, 0.1667, 0.375, 0.25, 0.375, 0.25, 0.375, 0.1667, 0.375, 0.0, 0.375, 0.08333, 0.375, 0.08333, 0.375, 0.0, 0.375, 0.08333, 0.375, 0.1667, 0.375, 0.1667, 0.375, 0.08333, 0.1383, 0.5885, 0.1413, 0.5228, 0.1413, 0.5228, 0.1383, 0.5885, 0.375, 0.0, 0.375, 0.08333, 0.375, 0.08333, 0.375, 0.0, 0.375, 0.08333, 0.375, 0.1667, 0.375, 0.1667, 0.375, 0.08333, 0.375, 0.9682, 0.375, 1.0, 0.375, 1.0, 0.375, 0.9682, 0.1383, 0.6615, 0.1413, 0.7272, 0.125, 0.75, 0.125, 0.6667, 0.169, 0.5228, 0.1413, 0.5228, 0.125, 0.5, 0.1568, 0.5, 0.1413, 0.5228, 0.1383, 0.5885, 0.125, 0.5833, 0.125, 0.5, 0.1383, 0.5885, 0.1383, 0.6615, 0.125, 0.6667, 0.125, 0.5833, 0.1413, 0.7272, 0.1383, 0.6615, 0.1383, 0.6615, 0.1413, 0.7272, 0.1383, 0.6615, 0.1383, 0.5885, 0.1383, 0.5885, 0.1383, 0.6615, 0.169, 0.7272, 0.1413, 0.7272, 0.1413, 0.7272, 0.169, 0.7272, 0.625, 0.9511, 0.625, 0.9771, 0.625, 1.0, 0.625, 0.9682, 0.625, 0.9771, 0.625, 0.9775, 0.625, 1.0, 0.625, 1.0, 0.625, 0.9753, 0.625, 0.9718, 0.625, 1.0, 0.625, 1.0, 0.625, 0.9718, 0.625, 0.9479, 0.625, 1.0, 0.625, 1.0, 0.625, 0.9479, 0.625, 0.9027, 0.625, 1.0, 0.625, 1.0, 0.625, 0.9775, 0.625, 0.9753, 0.625, 1.0, 0.625, 1.0, 0.625, 0.8957, 0.625, 0.9027, 0.625, 0.9027, 0.625, 0.8957, 0.625, 0.9718, 0.625, 0.9753, 0.625, 0.9753, 0.625, 0.9718, 0.625, 0.9753, 0.625, 0.9775, 0.625, 0.9775, 0.625, 0.9753, 0.625, 1.0, 0.625, 1.0, 0.625, 1.0, 0.625, 1.0, 0.625, 0.25, 0.625, 0.25, 0.625, 0.25, 0.625, 0.25, 0.375, 1.0, 0.625, 1.0, 0.625, 1.0, 0.375, 1.0, 0.375, 0.1667, 0.375, 0.08333, 0.375, 0.08333, 0.375, 0.1667, 0.625, 0.1667, 0.625, 0.25, 0.625, 0.25, 0.625, 0.1667, 0.375, 0.08333, 0.375, 0.0, 0.375, 0.0, 0.375, 0.08333, 0.625, 0.08333, 0.625, 0.1667, 0.625, 0.1667, 0.625, 0.08333, 0.375, 0.25, 0.375, 0.1667, 0.375, 0.1667, 0.375, 0.25, 0.625, 0.25, 0.375, 0.25, 0.375, 0.25, 0.625, 0.25, 0.375, 1.0, 0.625, 1.0, 0.625, 1.0, 0.375, 1.0, 0.375, 0.25, 0.375, 0.1667, 0.375, 0.1667, 0.375, 0.25, 0.375, 0.1667, 0.375, 0.08333, 0.375, 0.08333, 0.375, 0.1667, 0.401, 0.08838, 0.4086, 0.02029, 0.4086, 0.02029, 0.401, 0.08838, 0.625, 0.02497, 0.625, 0.09008, 0.625, 0.09008, 0.625, 0.02497, 0.625, 0.02029, 0.625, 0.02306, 0.625, 0.02306, 0.625, 0.02029, 0.625, 0.2247, 0.625, 0.2266, 0.625, 0.2266, 0.625, 0.2247, 0.401, 0.1616, 0.401, 0.08838, 0.401, 0.08838, 0.401, 0.1616, 0.625, 0.2297, 0.4086, 0.2297, 0.4086, 0.2297, 0.625, 0.2297, 0.625, 0.1595, 0.625, 0.2247, 0.625, 0.2247, 0.625, 0.1595, 0.4086, 0.2297, 0.401, 0.1616, 0.401, 0.1616, 0.4086, 0.2297, 0.4086, 0.02029, 0.625, 0.02029, 0.625, 0.02029, 0.4086, 0.02029, 0.625, 1.0, 0.625, 1.0, 0.625, 1.0, 0.625, 1.0, 0.625, 0.0, 0.625, 0.08333, 0.625, 0.08333, 0.625, 0.0, 0.625, 0.25, 0.625, 0.25, 0.625, 0.25, 0.625, 0.25, 0.625, 0.25, 0.625, 0.25, 0.625, 0.25, 0.625, 0.25, 0.625, 0.0, 0.625, 0.08333, 0.625, 0.08333, 0.625, 0.0, 0.625, 1.0, 0.625, 1.0, 0.625, 1.0, 0.625, 1.0, 0.625, 0.25, 0.375, 0.25, 0.375, 0.25, 0.625, 0.25, 0.375, 0.25, 0.375, 0.1667, 0.375, 0.1667, 0.375, 0.25, 0.625, 0.08333, 0.625, 0.1667, 0.625, 0.1667, 0.625, 0.08333, 0.375, 0.08333, 0.375, 0.0, 0.375, 0.0, 0.375, 0.08333, 0.625, 0.1667, 0.625, 0.25, 0.625, 0.25, 0.625, 0.1667, 0.375, 0.1667, 0.375, 0.08333, 0.375, 0.08333, 0.375, 0.1667, 0.375, 1.0, 0.625, 1.0, 0.625, 1.0, 0.375, 1.0, 0.625, 0.25, 0.625, 0.25, 0.625, 0.25, 0.625, 0.25, 0.625, 1.0, 0.625, 1.0, 0.625, 1.0, 0.625, 1.0, 0.4086, 0.02029, 0.401, 0.08838, 0.375, 0.08333, 0.375, 0.0, 0.625, 0.02029, 0.4086, 0.02029, 0.375, 0.0, 0.625, 0.0, 0.4086, 0.2297, 0.625, 0.2297, 0.625, 0.25, 0.375, 0.25, 0.625, 0.02306, 0.625, 0.02029, 0.625, 0.0, 0.625, 0.0, 0.625, 0.2297, 0.625, 0.2266, 0.625, 0.25, 0.625, 0.25, 0.625, 0.2247, 0.625, 0.1595, 0.625, 0.1667, 0.625, 0.25, 0.625, 0.2266, 0.625, 0.2247, 0.625, 0.25, 0.625, 0.25, 0.625, 0.02497, 0.625, 0.02306, 0.625, 0.0, 0.625, 0.0, 0.401, 0.1616, 0.4086, 0.2297, 0.375, 0.25, 0.375, 0.1667, 0.401, 0.08838, 0.401, 0.1616, 0.375, 0.1667, 0.375, 0.08333, 0.625, 0.09008, 0.625, 0.02497, 0.625, 0.0, 0.625, 0.08333, 0.625, 0.1595, 0.625, 0.09008, 0.625, 0.08333, 0.625, 0.1667, 0.401, 0.1616, 0.625, 0.1667, 0.625, 0.2297, 0.4086, 0.2297, 0.625, 0.08333, 0.625, 0.02029, 0.625, 0.02306, 0.625, 0.08333, 0.625, 0.08333, 0.625, 0.02306, 0.625, 0.02497, 0.625, 0.09008, 0.625, 0.2266, 0.625, 0.1667, 0.625, 0.1595, 0.625, 0.2247, 0.625, 0.1667, 0.625, 0.08333, 0.625, 0.09008, 0.625, 0.1595, 0.625, 0.2297, 0.625, 0.1667, 0.625, 0.1667, 0.625, 0.2266, 0.625, 0.1667, 0.625, 0.08333, 0.625, 0.08333, 0.625, 0.1667, 0.4086, 0.02029, 0.625, 0.02029, 0.625, 0.08333, 0.401, 0.08838, 0.401, 0.08838, 0.625, 0.08333, 0.625, 0.1667, 0.401, 0.1616, 0.625, 0.02306, 0.625, 0.02497, 0.625, 0.02497, 0.625, 0.02306, 0.625, 0.2266, 0.625, 0.2297, 0.625, 0.2297, 0.625, 0.2266, 0.625, 0.09008, 0.625, 0.1595, 0.625, 0.1595, 0.625, 0.09008, 0.375, 0.0, 0.625, 0.0, 0.625, 0.25, 0.375, 0.25, 0.375, 0.25, 0.625, 0.25, 0.625, 0.5, 0.375, 0.5, 0.375, 0.5, 0.625, 0.5, 0.625, 0.75, 0.375, 0.75, 0.375, 0.75, 0.625, 0.75, 0.625, 1.0, 0.375, 1.0, 0.125, 0.5, 0.375, 0.5, 0.375, 0.75, 0.125, 0.75, 0.625, 0.5, 0.875, 0.5, 0.875, 0.75, 0.625, 0.75, 0.375, 0.25, 0.375, 0.5, 0.625, 0.5, 0.625, 0.25, 0.375, 0.5, 0.375, 0.75, 0.625, 0.75, 0.625, 0.5, 0.375, 0.75, 0.375, 1.0, 0.625, 1.0, 0.625, 0.75, 0.125, 0.5, 0.125, 0.75, 0.375, 0.75, 0.375, 0.5, 0.625, 0.5, 0.625, 0.75, 0.875, 0.75, 0.875, 0.5, 0.375, 0.08333, 0.375, 0.1667, 0.375, 0.1667, 0.375, 0.08333, 0.375, 0.0, 0.375, 0.08333, 0.375, 0.08333, 0.375, 0.0, 0.375, 0.9682, 0.375, 1.0, 0.375, 1.0, 0.375, 0.9682, 0.375, 0.1667, 0.375, 0.25, 0.375, 0.25, 0.375, 0.1667, 0.375, 0.08333, 0.375, 0.1667, 0.375, 0.1667, 0.375, 0.08333, 0.375, 0.0, 0.375, 0.08333, 0.375, 0.08333, 0.375, 0.0, 0.375, 0.1667, 0.375, 0.25, 0.375, 0.25, 0.375, 0.1667, 0.375, 0.9682, 0.375, 1.0, 0.375, 1.0, 0.375, 0.9682, 0.375, 0.0, 0.375, 0.25, 0.625, 0.25, 0.625, 0.0, 0.375, 0.75, 0.375, 0.75, 0.375, 0.75, 0.375, 0.75, 0.375, 0.4062, 0.375, 0.4062, 0.375, 0.5, 0.375, 0.5, 0.375, 0.5, 0.375, 0.5, 0.375, 0.5, 0.375, 0.5, 0.2812, 0.75, 0.2812, 0.75, 0.2812, 0.5, 0.2812, 0.5, 0.375, 0.75, 0.375, 0.75, 0.375, 0.8438, 0.375, 0.8438, 0.2812, 0.75, 0.2812, 0.75, 0.2812, 0.5, 0.2812, 0.5, 0.375, 0.5, 0.375, 0.5, 0.375, 0.5, 0.375, 0.5, 0.375, 0.5, 0.375, 0.5, 0.375, 0.75, 0.375, 0.75, 0.2812, 0.5, 0.2812, 0.75, 0.375, 0.75, 0.375, 0.5, 0.375, 0.75, 0.375, 0.75, 0.375, 0.5, 0.375, 0.5, 0.375, 0.5, 0.375, 0.5, 0.375, 0.75, 0.375, 0.75, 0.375, 0.4062, 0.375, 0.4062, 0.375, 0.5, 0.375, 0.5, 0.375, 0.75, 0.375, 0.75, 0.375, 0.75, 0.375, 0.75, 0.2812, 0.75, 0.2812, 0.75, 0.2812, 0.75, 0.2812, 0.75, 0.375, 0.75, 0.375, 0.75, 0.375, 0.75, 0.375, 0.75, 0.375, 0.75, 0.375, 0.75, 0.375, 0.8438, 0.375, 0.8438, 0.2812, 0.75, 0.2812, 0.75, 0.375, 0.75, 0.375, 0.75, 0.375, 0.75, 0.375, 0.75, 0.375, 0.75, 0.375, 0.75, 0.375, 0.75, 0.375, 0.75, 0.375, 0.75, 0.375, 0.75, 0.375, 0.75, 0.375, 0.75, 0.375, 0.8438, 0.375, 0.8438, 0.375, 0.3235, 0.375, 0.375, 0.375, 0.375, 0.375, 0.3235, 0.375, 0.3235, 0.375, 0.375, 0.375, 0.375, 0.375, 0.3235, 0.625, 0.9171, 0.625, 0.875, 0.625, 0.875, 0.625, 0.9171, 0.625, 0.9172, 0.625, 0.875, 0.625, 0.875, 0.625, 0.9163, 0.625, 0.905, 0.625, 0.875, 0.625, 0.875, 0.625, 0.8864, 0.625, 0.9163, 0.625, 0.875, 0.625, 0.8746, 0.625, 0.9147, 0.625, 0.9147, 0.625, 0.8746, 0.625, 0.875, 0.625, 0.905, 0.625, 0.9171, 0.625, 0.875, 0.625, 0.875, 0.625, 0.9172, 0.625, 0.8864, 0.625, 0.875, 0.625, 0.875, 0.625, 0.9265, 0.2052, 0.5228, 0.25, 0.5228, 0.25, 0.5228, 0.2052, 0.5228, 0.204, 0.5885, 0.25, 0.5885, 0.25, 0.6615, 0.204, 0.6615, 0.2052, 0.5228, 0.25, 0.5228, 0.25, 0.5885, 0.204, 0.5885, 0.204, 0.6615, 0.25, 0.6615, 0.25, 0.7272, 0.2052, 0.7272, 0.2052, 0.7272, 0.25, 0.7272, 0.25, 0.75, 0.1985, 0.75, 0.375, 0.3235, 0.375, 0.375, 0.375, 0.375, 0.375, 0.3235, 0.375, 0.3235, 0.375, 0.375, 0.375, 0.375, 0.375, 0.3235, 0.375, 0.3235, 0.375, 0.375, 0.375, 0.375, 0.375, 0.3235, 0.375, 0.3235, 0.375, 0.375, 0.375, 0.375, 0.375, 0.3235, 0.625, 0.9265, 0.625, 0.875, 0.625, 0.875, 0.625, 0.9265, 0.375, 0.3235, 0.625, 0.3235, 0.625, 0.375, 0.375, 0.375, 0.625, 0.375, 0.625, 0.3235, 0.625, 0.3235, 0.625, 0.375, 0.625, 0.375, 0.625, 0.3235, 0.625, 0.3235, 0.625, 0.375, 0.375, 0.875, 0.625, 0.875, 0.625, 0.9265, 0.375, 0.9265, 0.625, 0.375, 0.625, 0.3235, 0.625, 0.3235, 0.625, 0.375, 0.625, 0.3235, 0.625, 0.2818, 0.625, 0.2818, 0.625, 0.3235, 0.625, 0.375, 0.625, 0.3235, 0.625, 0.3235, 0.625, 0.375, 0.375, 0.9265, 0.625, 0.9265, 0.625, 0.9682, 0.375, 0.9682, 0.625, 0.3235, 0.625, 0.2818, 0.625, 0.2818, 0.625, 0.3235, 0.625, 0.375, 0.625, 0.3235, 0.625, 0.3235, 0.625, 0.375, 0.8015, 0.5833, 0.8432, 0.5833, 0.8432, 0.6667, 0.8015, 0.6667, 0.25, 0.5228, 0.2052, 0.5228, 0.1985, 0.5, 0.25, 0.5, 0.75, 0.5, 0.8015, 0.5, 0.8015, 0.5833, 0.75, 0.5833, 0.625, 0.8957, 0.625, 0.8864, 0.625, 0.9265, 0.625, 0.9682, 0.625, 0.9511, 0.625, 0.9171, 0.625, 0.9172, 0.625, 0.9514, 0.625, 0.9771, 0.625, 0.9511, 0.625, 0.9514, 0.625, 0.9775, 0.625, 0.9027, 0.625, 0.8957, 0.625, 0.9682, 0.625, 1.0, 0.169, 0.5228, 0.2052, 0.5228, 0.2052, 0.5228, 0.169, 0.5228, 0.375, 0.9265, 0.375, 0.9682, 0.375, 0.9682, 0.375, 0.9265, 0.625, 0.9471, 0.625, 0.9147, 0.625, 0.905, 0.625, 0.9293, 0.625, 0.9511, 0.625, 0.9171, 0.625, 0.9171, 0.625, 0.9511, 0.375, 0.25, 0.375, 0.2818, 0.375, 0.2818, 0.375, 0.25, 0.625, 0.9479, 0.625, 0.9293, 0.625, 0.8957, 0.625, 0.9027, 0.375, 0.2818, 0.375, 0.3235, 0.375, 0.3235, 0.375, 0.2818, 0.625, 0.875, 0.625, 0.8864, 0.625, 0.8864, 0.625, 0.875, 0.375, 0.9265, 0.375, 0.9682, 0.375, 0.9682, 0.375, 0.9265, 0.2052, 0.5228, 0.169, 0.5228, 0.1568, 0.5, 0.1985, 0.5, 0.375, 0.9265, 0.375, 0.9682, 0.375, 0.9682, 0.375, 0.9265, 0.625, 0.8864, 0.625, 0.8957, 0.625, 0.8957, 0.625, 0.8864, 0.25, 0.7272, 0.2052, 0.7272, 0.2052, 0.7272, 0.25, 0.7272, 0.75, 0.5833, 0.8015, 0.5833, 0.8015, 0.6667, 0.75, 0.6667, 0.375, 0.875, 0.375, 0.9265, 0.375, 0.9265, 0.375, 0.875, 0.625, 0.875, 0.625, 0.9171, 0.625, 0.9265, 0.625, 0.875, 0.625, 0.375, 0.625, 0.3235, 0.625, 0.3235, 0.625, 0.375, 0.625, 0.9171, 0.625, 0.9511, 0.625, 0.9682, 0.625, 0.9265, 0.375, 0.9265, 0.375, 0.9682, 0.375, 0.9682, 0.375, 0.9265, 0.375, 0.875, 0.375, 0.9265, 0.375, 0.9265, 0.375, 0.875, 0.2052, 0.7272, 0.169, 0.7272, 0.169, 0.7272, 0.2052, 0.7272, 0.8015, 0.5, 0.8432, 0.5, 0.8432, 0.5833, 0.8015, 0.5833, 0.375, 0.875, 0.375, 0.9265, 0.375, 0.9265, 0.375, 0.875, 0.375, 0.875, 0.375, 0.9265, 0.375, 0.9265, 0.375, 0.875, 0.625, 0.9498, 0.625, 0.9163, 0.625, 0.9147, 0.625, 0.9471, 0.625, 0.9771, 0.625, 0.9511, 0.625, 0.9511, 0.625, 0.9771, 0.625, 0.9775, 0.625, 0.9514, 0.625, 0.9498, 0.625, 0.9753, 0.375, 0.2818, 0.375, 0.3235, 0.375, 0.3235, 0.375, 0.2818, 0.625, 0.9718, 0.625, 0.9471, 0.625, 0.9293, 0.625, 0.9479, 0.625, 0.9753, 0.625, 0.9498, 0.625, 0.9471, 0.625, 0.9718, 0.1668, 0.5885, 0.204, 0.5885, 0.204, 0.6615, 0.1668, 0.6615, 0.169, 0.7272, 0.2052, 0.7272, 0.1985, 0.75, 0.1568, 0.75, 0.1413, 0.7272, 0.169, 0.7272, 0.1568, 0.75, 0.125, 0.75, 0.1413, 0.5228, 0.169, 0.5228, 0.1668, 0.5885, 0.1383, 0.5885, 0.1668, 0.6615, 0.204, 0.6615, 0.2052, 0.7272, 0.169, 0.7272, 0.1413, 0.5228, 0.169, 0.5228, 0.169, 0.5228, 0.1413, 0.5228, 0.169, 0.5228, 0.2052, 0.5228, 0.204, 0.5885, 0.1668, 0.5885, 0.1383, 0.6615, 0.1668, 0.6615, 0.169, 0.7272, 0.1413, 0.7272, 0.1383, 0.5885, 0.1668, 0.5885, 0.1668, 0.6615, 0.1383, 0.6615, 0.625, 0.9514, 0.625, 0.9172, 0.625, 0.9163, 0.625, 0.9498, 0.375, 0.25, 0.375, 0.2818, 0.375, 0.2818, 0.375, 0.25, 0.625, 0.9293, 0.625, 0.905, 0.625, 0.8864, 0.625, 0.8957, 0.375, 0.25, 0.375, 0.2818, 0.375, 0.2818, 0.375, 0.25, 0.375, 0.2818, 0.375, 0.3235, 0.375, 0.3235, 0.375, 0.2818, 0.375, 0.25, 0.375, 0.2818, 0.375, 0.2818, 0.375, 0.25, 0.375, 0.2818, 0.375, 0.3235, 0.375, 0.3235, 0.375, 0.2818, 0.375, 0.2818, 0.375, 0.3235, 0.375, 0.3235, 0.375, 0.2818, 0.375, 0.25, 0.375, 0.2818, 0.375, 0.2818, 0.375, 0.25, 0.375, 0.25, 0.625, 0.25, 0.625, 0.2818, 0.375, 0.2818, 0.375, 0.2818, 0.625, 0.2818, 0.625, 0.3235, 0.375, 0.3235, 0.375, 0.25, 0.375, 0.2818, 0.375, 0.2818, 0.375, 0.25, 0.625, 1.0, 0.625, 0.9682, 0.625, 0.9682, 0.625, 1.0, 0.375, 0.2818, 0.375, 0.3235, 0.375, 0.3235, 0.375, 0.2818, 0.625, 0.9682, 0.625, 0.9265, 0.625, 0.9265, 0.625, 0.9682, 0.375, 0.875, 0.375, 0.9265, 0.375, 0.9265, 0.375, 0.875, 0.625, 0.3235, 0.625, 0.2818, 0.625, 0.2818, 0.625, 0.3235, 0.375, 0.875, 0.375, 0.9265, 0.375, 0.9265, 0.375, 0.875, 0.375, 0.9265, 0.375, 0.9682, 0.375, 0.9682, 0.375, 0.9265, 0.375, 0.9265, 0.375, 0.9682, 0.375, 0.9682, 0.375, 0.9265, 0.625, 0.3235, 0.625, 0.2818, 0.625, 0.2818, 0.625, 0.3235, 0.625, 0.3235, 0.625, 0.2818, 0.625, 0.2818, 0.625, 0.3235, 0.75, 0.6667, 0.8015, 0.6667, 0.8015, 0.75, 0.75, 0.75, 0.8015, 0.6667, 0.8432, 0.6667, 0.8432, 0.75, 0.8015, 0.75, 0.625, 0.3235, 0.625, 0.2818, 0.625, 0.2818, 0.625, 0.3235, 0.625, 0.08333, 0.625, 0.08333, 0.625, 0.1667, 0.625, 0.1667, 0.375, 0.9682, 0.375, 1.0, 0.625, 1.0, 0.625, 0.9682, 0.375, 0.1667, 0.375, 0.1667, 0.375, 0.25, 0.375, 0.25, 0.625, 0.25, 0.625, 0.25, 0.625, 0.25, 0.625, 0.25, 0.625, 0.2818, 0.625, 0.2818, 0.625, 0.25, 0.625, 0.25, 0.625, 0.2818, 0.625, 0.2818, 0.625, 0.25, 0.625, 0.25, 0.625, 0.25, 0.625, 0.25, 0.625, 0.25, 0.625, 0.25, 0.625, 0.9479, 0.625, 0.9479, 0.625, 0.9718, 0.625, 0.9718, 0.625, 0.9027, 0.625, 0.9027, 0.625, 0.9479, 0.625, 0.9479, 0.625, 0.08333, 0.625, 0.08333, 0.625, 0.0, 0.625, 0.0, 0.625, 0.9775, 0.625, 0.9775, 0.625, 0.9771, 0.625, 0.9771, 0.625, 0.2818, 0.625, 0.2818, 0.625, 0.25, 0.625, 0.25, 0.625, 0.2818, 0.625, 0.2818, 0.625, 0.25, 0.625, 0.25, 0.625, 0.08333, 0.625, 0.08333, 0.625, 0.0, 0.625, 0.0, 0.8432, 0.6667, 0.8432, 0.75, 0.875, 0.75, 0.875, 0.6667, 0.625, 0.08333, 0.625, 0.08333, 0.625, 0.0, 0.625, 0.0, 0.625, 0.2818, 0.625, 0.2818, 0.625, 0.25, 0.625, 0.25, 0.375, 0.9682, 0.375, 0.9682, 0.375, 1.0, 0.375, 1.0, 0.375, 0.9682, 0.375, 0.9682, 0.375, 1.0, 0.375, 1.0, 0.375, 0.1667, 0.375, 0.1667, 0.375, 0.25, 0.375, 0.25, 0.625, 0.2818, 0.625, 0.2818, 0.625, 0.25, 0.625, 0.25, 0.625, 0.08333, 0.625, 0.08333, 0.625, 0.0, 0.625, 0.0, 0.625, 0.25, 0.625, 0.25, 0.625, 0.1667, 0.625, 0.1667, 0.625, 0.1667, 0.625, 0.1667, 0.625, 0.08333, 0.625, 0.08333, 0.375, 0.0, 0.375, 0.0, 0.375, 0.08333, 0.375, 0.08333, 0.375, 0.08333, 0.375, 0.08333, 0.375, 0.1667, 0.375, 0.1667, 0.375, 0.9682, 0.375, 0.9682, 0.375, 1.0, 0.375, 1.0, 0.625, 0.25, 0.625, 0.25, 0.625, 0.1667, 0.625, 0.1667, 0.625, 0.1667, 0.625, 0.1667, 0.625, 0.08333, 0.625, 0.08333, 0.8432, 0.5, 0.8432, 0.5833, 0.875, 0.5833, 0.875, 0.5, 0.8432, 0.5833, 0.8432, 0.6667, 0.875, 0.6667, 0.875, 0.5833, 0.625, 0.25, 0.625, 0.25, 0.625, 0.1667, 0.625, 0.1667, 0.625, 0.1667, 0.625, 0.1667, 0.625, 0.08333, 0.625, 0.08333, 0.625, 0.25, 0.625, 0.25, 0.625, 0.1667, 0.625, 0.1667, 0.625, 0.1667, 0.625, 0.1667, 0.625, 0.08333, 0.625, 0.08333, 0.375, 0.08333, 0.375, 0.08333, 0.375, 0.0, 0.375, 0.0, 0.625, 1.0, 0.625, 1.0, 0.625, 1.0, 0.625, 1.0, 0.625, 0.25, 0.625, 0.25, 0.375, 0.25, 0.375, 0.25, 0.625, 0.1667, 0.625, 0.1667, 0.625, 0.25, 0.625, 0.25, 0.375, 0.0, 0.375, 0.0, 0.375, 0.08333, 0.375, 0.08333, 0.375, 0.08333, 0.375, 0.08333, 0.375, 0.1667, 0.375, 0.1667, 0.625, 0.0, 0.625, 0.0, 0.625, 0.08333, 0.625, 0.08333, 0.625, 1.0, 0.625, 1.0, 0.625, 1.0, 0.625, 1.0, 0.375, 0.1667, 0.375, 0.1667, 0.375, 0.25, 0.375, 0.25, 0.375, 0.1667, 0.375, 0.1667, 0.375, 0.25, 0.375, 0.25, 0.375, 0.0, 0.375, 0.0, 0.375, 0.08333, 0.375, 0.08333, 0.375, 0.08333, 0.375, 0.08333, 0.375, 0.1667, 0.375, 0.1667, 0.1383, 0.5885, 0.1383, 0.5885, 0.1413, 0.5228, 0.1413, 0.5228, 0.375, 0.0, 0.375, 0.0, 0.375, 0.08333, 0.375, 0.08333, 0.375, 0.08333, 0.375, 0.08333, 0.375, 0.1667, 0.375, 0.1667, 0.375, 0.9682, 0.375, 0.9682, 0.375, 1.0, 0.375, 1.0, 0.1383, 0.6615, 0.125, 0.6667, 0.125, 0.75, 0.1413, 0.7272, 0.169, 0.5228, 0.1568, 0.5, 0.125, 0.5, 0.1413, 0.5228, 0.1413, 0.5228, 0.125, 0.5, 0.125, 0.5833, 0.1383, 0.5885, 0.1383, 0.5885, 0.125, 0.5833, 0.125, 0.6667, 0.1383, 0.6615, 0.1413, 0.7272, 0.1413, 0.7272, 0.1383, 0.6615, 0.1383, 0.6615, 0.1383, 0.6615, 0.1383, 0.6615, 0.1383, 0.5885, 0.1383, 0.5885, 0.169, 0.7272, 0.169, 0.7272, 0.1413, 0.7272, 0.1413, 0.7272, 0.625, 0.9511, 0.625, 0.9682, 0.625, 1.0, 0.625, 0.9771, 0.625, 0.9771, 0.625, 1.0, 0.625, 1.0, 0.625, 0.9775, 0.625, 0.9753, 0.625, 1.0, 0.625, 1.0, 0.625, 0.9718, 0.625, 0.9718, 0.625, 1.0, 0.625, 1.0, 0.625, 0.9479, 0.625, 0.9479, 0.625, 1.0, 0.625, 1.0, 0.625, 0.9027, 0.625, 0.9775, 0.625, 1.0, 0.625, 1.0, 0.625, 0.9753, 0.625, 0.8957, 0.625, 0.8957, 0.625, 0.9027, 0.625, 0.9027, 0.625, 0.9718, 0.625, 0.9718, 0.625, 0.9753, 0.625, 0.9753, 0.625, 0.9753, 0.625, 0.9753, 0.625, 0.9775, 0.625, 0.9775, 0.625, 1.0, 0.625, 1.0, 0.625, 1.0, 0.625, 1.0, 0.625, 0.25, 0.625, 0.25, 0.625, 0.25, 0.625, 0.25, 0.375, 1.0, 0.375, 1.0, 0.625, 1.0, 0.625, 1.0, 0.375, 0.1667, 0.375, 0.1667, 0.375, 0.08333, 0.375, 0.08333, 0.625, 0.1667, 0.625, 0.1667, 0.625, 0.25, 0.625, 0.25, 0.375, 0.08333, 0.375, 0.08333, 0.375, 0.0, 0.375, 0.0, 0.625, 0.08333, 0.625, 0.08333, 0.625, 0.1667, 0.625, 0.1667, 0.375, 0.25, 0.375, 0.25, 0.375, 0.1667, 0.375, 0.1667, 0.625, 0.25, 0.625, 0.25, 0.375, 0.25, 0.375, 0.25, 0.375, 1.0, 0.375, 1.0, 0.625, 1.0, 0.625, 1.0, 0.375, 0.25, 0.375, 0.25, 0.375, 0.1667, 0.375, 0.1667, 0.375, 0.1667, 0.375, 0.1667, 0.375, 0.08333, 0.375, 0.08333, 0.401, 0.08838, 0.401, 0.08838, 0.4086, 0.02029, 0.4086, 0.02029, 0.625, 0.02497, 0.625, 0.02497, 0.625, 0.09008, 0.625, 0.09008, 0.625, 0.02029, 0.625, 0.02029, 0.625, 0.02306, 0.625, 0.02306, 0.625, 0.2247, 0.625, 0.2247, 0.625, 0.2266, 0.625, 0.2266, 0.401, 0.1616, 0.401, 0.1616, 0.401, 0.08838, 0.401, 0.08838, 0.625, 0.2297, 0.625, 0.2297, 0.4086, 0.2297, 0.4086, 0.2297, 0.625, 0.1595, 0.625, 0.1595, 0.625, 0.2247, 0.625, 0.2247, 0.4086, 0.2297, 0.4086, 0.2297, 0.401, 0.1616, 0.401, 0.1616, 0.4086, 0.02029, 0.4086, 0.02029, 0.625, 0.02029, 0.625, 0.02029, 0.625, 1.0, 0.625, 1.0, 0.625, 1.0, 0.625, 1.0, 0.625, 0.0, 0.625, 0.0, 0.625, 0.08333, 0.625, 0.08333, 0.625, 0.25, 0.625, 0.25, 0.625, 0.25, 0.625, 0.25, 0.625, 0.25, 0.625, 0.25, 0.625, 0.25, 0.625, 0.25, 0.625, 0.0, 0.625, 0.0, 0.625, 0.08333, 0.625, 0.08333, 0.625, 1.0, 0.625, 1.0, 0.625, 1.0, 0.625, 1.0, 0.625, 0.25, 0.625, 0.25, 0.375, 0.25, 0.375, 0.25, 0.375, 0.25, 0.375, 0.25, 0.375, 0.1667, 0.375, 0.1667, 0.625, 0.08333, 0.625, 0.08333, 0.625, 0.1667, 0.625, 0.1667, 0.375, 0.08333, 0.375, 0.08333, 0.375, 0.0, 0.375, 0.0, 0.625, 0.1667, 0.625, 0.1667, 0.625, 0.25, 0.625, 0.25, 0.375, 0.1667, 0.375, 0.1667, 0.375, 0.08333, 0.375, 0.08333, 0.375, 1.0, 0.375, 1.0, 0.625, 1.0, 0.625, 1.0, 0.625, 0.25, 0.625, 0.25, 0.625, 0.25, 0.625, 0.25, 0.625, 1.0, 0.625, 1.0, 0.625, 1.0, 0.625, 1.0, 0.4086, 0.02029, 0.375, 0.0, 0.375, 0.08333, 0.401, 0.08838, 0.625, 0.02029, 0.625, 0.0, 0.375, 0.0, 0.4086, 0.02029, 0.4086, 0.2297, 0.375, 0.25, 0.625, 0.25, 0.625, 0.2297, 0.625, 0.02306, 0.625, 0.0, 0.625, 0.0, 0.625, 0.02029, 0.625, 0.2297, 0.625, 0.25, 0.625, 0.25, 0.625, 0.2266, 0.625, 0.2247, 0.625, 0.25, 0.625, 0.1667, 0.625, 0.1595, 0.625, 0.2266, 0.625, 0.25, 0.625, 0.25, 0.625, 0.2247, 0.625, 0.02497, 0.625, 0.0, 0.625, 0.0, 0.625, 0.02306, 0.401, 0.1616, 0.375, 0.1667, 0.375, 0.25, 0.4086, 0.2297, 0.401, 0.08838, 0.375, 0.08333, 0.375, 0.1667, 0.401, 0.1616, 0.625, 0.09008, 0.625, 0.08333, 0.625, 0.0, 0.625, 0.02497, 0.625, 0.1595, 0.625, 0.1667, 0.625, 0.08333, 0.625, 0.09008, 0.401, 0.1616, 0.4086, 0.2297, 0.625, 0.2297, 0.625, 0.1667, 0.625, 0.08333, 0.625, 0.08333, 0.625, 0.02306, 0.625, 0.02029, 0.625, 0.08333, 0.625, 0.09008, 0.625, 0.02497, 0.625, 0.02306, 0.625, 0.2266, 0.625, 0.2247, 0.625, 0.1595, 0.625, 0.1667, 0.625, 0.1667, 0.625, 0.1595, 0.625, 0.09008, 0.625, 0.08333, 0.625, 0.2297, 0.625, 0.2266, 0.625, 0.1667, 0.625, 0.1667, 0.625, 0.1667, 0.625, 0.1667, 0.625, 0.08333, 0.625, 0.08333, 0.4086, 0.02029, 0.401, 0.08838, 0.625, 0.08333, 0.625, 0.02029, 0.401, 0.08838, 0.401, 0.1616, 0.625, 0.1667, 0.625, 0.08333, 0.625, 0.02306, 0.625, 0.02306, 0.625, 0.02497, 0.625, 0.02497, 0.625, 0.2266, 0.625, 0.2266, 0.625, 0.2297, 0.625, 0.2297, 0.625, 0.09008, 0.625, 0.09008, 0.625, 0.1595, 0.625, 0.1595, 0.375, 0.0, 0.375, 0.25, 0.625, 0.25, 0.625, 0.0, 0.375, 0.25, 0.375, 0.5, 0.625, 0.5, 0.625, 0.25, 0.375, 0.5, 0.375, 0.75, 0.625, 0.75, 0.625, 0.5, 0.375, 0.75, 0.375, 1.0, 0.625, 1.0, 0.625, 0.75, 0.125, 0.5, 0.125, 0.75, 0.375, 0.75, 0.375, 0.5, 0.625, 0.5, 0.625, 0.75, 0.875, 0.75, 0.875, 0.5, 0.375, 0.25, 0.625, 0.25, 0.625, 0.5, 0.375, 0.5, 0.375, 0.5, 0.625, 0.5, 0.625, 0.75, 0.375, 0.75, 0.375, 0.75, 0.625, 0.75, 0.625, 1.0, 0.375, 1.0, 0.125, 0.5, 0.375, 0.5, 0.375, 0.75, 0.125, 0.75, 0.625, 0.5, 0.875, 0.5, 0.875, 0.75, 0.625, 0.75, 0.375, 0.08333, 0.375, 0.08333, 0.375, 0.1667, 0.375, 0.1667, 0.375, 0.0, 0.375, 0.0, 0.375, 0.08333, 0.375, 0.08333, 0.375, 0.9682, 0.375, 0.9682, 0.375, 1.0, 0.375, 1.0, 0.375, 0.1667, 0.375, 0.1667, 0.375, 0.25, 0.375, 0.25, 0.375, 0.08333, 0.375, 0.08333, 0.375, 0.1667, 0.375, 0.1667, 0.375, 0.0, 0.375, 0.0, 0.375, 0.08333, 0.375, 0.08333, 0.375, 0.1667, 0.375, 0.1667, 0.375, 0.25, 0.375, 0.25, 0.375, 0.9682, 0.375, 0.9682, 0.375, 1.0, 0.375, 1.0, 0.375, 0.0, 0.625, 0.0, 0.625, 0.25, 0.375, 0.25, 0.375, 0.75, 0.375, 0.75, 0.375, 0.75, 0.375, 0.75, 0.375, 0.4062, 0.375, 0.5, 0.375, 0.5, 0.375, 0.4062, 0.375, 0.5, 0.375, 0.5, 0.375, 0.5, 0.375, 0.5, 0.2812, 0.75, 0.2812, 0.5, 0.2812, 0.5, 0.2812, 0.75, 0.375, 0.75, 0.375, 0.8438, 0.375, 0.8438, 0.375, 0.75, 0.2812, 0.75, 0.2812, 0.5, 0.2812, 0.5, 0.2812, 0.75, 0.375, 0.5, 0.375, 0.5, 0.375, 0.5, 0.375, 0.5, 0.375, 0.5, 0.375, 0.75, 0.375, 0.75, 0.375, 0.5, 0.2812, 0.5, 0.375, 0.5, 0.375, 0.75, 0.2812, 0.75, 0.375, 0.75, 0.375, 0.5, 0.375, 0.5, 0.375, 0.75, 0.375, 0.5, 0.375, 0.75, 0.375, 0.75, 0.375, 0.5, 0.375, 0.4062, 0.375, 0.5, 0.375, 0.5, 0.375, 0.4062, 0.375, 0.75, 0.375, 0.75, 0.375, 0.75, 0.375, 0.75, 0.2812, 0.75, 0.2812, 0.75, 0.2812, 0.75, 0.2812, 0.75, 0.375, 0.75, 0.375, 0.75, 0.375, 0.75, 0.375, 0.75, 0.375, 0.75, 0.375, 0.8438, 0.375, 0.8438, 0.375, 0.75, 0.2812, 0.75, 0.375, 0.75, 0.375, 0.75, 0.2812, 0.75, 0.375, 0.75, 0.375, 0.75, 0.375, 0.75, 0.375, 0.75, 0.375, 0.75, 0.375, 0.75, 0.375, 0.75, 0.375, 0.75, 0.375, 0.75, 0.375, 0.8438, 0.375, 0.8438, 0.375, 0.75, 0.375, 0.3235, 0.375, 0.3235, 0.375, 0.375, 0.375, 0.375, 0.375, 0.3235, 0.375, 0.3235, 0.375, 0.375, 0.375, 0.375, 0.625, 0.9171, 0.625, 0.9171, 0.625, 0.875, 0.625, 0.875, 0.625, 0.9172, 0.625, 0.9163, 0.625, 0.875, 0.625, 0.875, 0.625, 0.905, 0.625, 0.8864, 0.625, 0.875, 0.625, 0.875, 0.625, 0.9163, 0.625, 0.9147, 0.625, 0.8746, 0.625, 0.875, 0.625, 0.9147, 0.625, 0.905, 0.625, 0.875, 0.625, 0.8746, 0.625, 0.9171, 0.625, 0.9172, 0.625, 0.875, 0.625, 0.875, 0.625, 0.8864, 0.625, 0.9265, 0.625, 0.875, 0.625, 0.875, 0.2052, 0.5228, 0.2052, 0.5228, 0.25, 0.5228, 0.25, 0.5228, 0.204, 0.5885, 0.204, 0.6615, 0.25, 0.6615, 0.25, 0.5885, 0.2052, 0.5228, 0.204, 0.5885, 0.25, 0.5885, 0.25, 0.5228, 0.204, 0.6615, 0.2052, 0.7272, 0.25, 0.7272, 0.25, 0.6615, 0.2052, 0.7272, 0.1985, 0.75, 0.25, 0.75, 0.25, 0.7272, 0.375, 0.3235, 0.375, 0.3235, 0.375, 0.375, 0.375, 0.375, 0.375, 0.3235, 0.375, 0.3235, 0.375, 0.375, 0.375, 0.375, 0.375, 0.3235, 0.375, 0.3235, 0.375, 0.375, 0.375, 0.375, 0.375, 0.3235, 0.375, 0.3235, 0.375, 0.375, 0.375, 0.375, 0.625, 0.9265, 0.625, 0.9265, 0.625, 0.875, 0.625, 0.875, 0.375, 0.3235, 0.375, 0.375, 0.625, 0.375, 0.625, 0.3235, 0.625, 0.375, 0.625, 0.375, 0.625, 0.3235, 0.625, 0.3235, 0.625, 0.375, 0.625, 0.375, 0.625, 0.3235, 0.625, 0.3235, 0.375, 0.875, 0.375, 0.9265, 0.625, 0.9265, 0.625, 0.875, 0.625, 0.375, 0.625, 0.375, 0.625, 0.3235, 0.625, 0.3235, 0.625, 0.3235, 0.625, 0.3235, 0.625, 0.2818, 0.625, 0.2818, 0.625, 0.375, 0.625, 0.375, 0.625, 0.3235, 0.625, 0.3235, 0.375, 0.9265, 0.375, 0.9682, 0.625, 0.9682, 0.625, 0.9265, 0.625, 0.3235, 0.625, 0.3235, 0.625, 0.2818, 0.625, 0.2818, 0.625, 0.375, 0.625, 0.375, 0.625, 0.3235, 0.625, 0.3235, 0.8015, 0.5833, 0.8015, 0.6667, 0.8432, 0.6667, 0.8432, 0.5833, 0.25, 0.5228, 0.25, 0.5, 0.1985, 0.5, 0.2052, 0.5228, 0.75, 0.5, 0.75, 0.5833, 0.8015, 0.5833, 0.8015, 0.5, 0.625, 0.8957, 0.625, 0.9682, 0.625, 0.9265, 0.625, 0.8864, 0.625, 0.9511, 0.625, 0.9514, 0.625, 0.9172, 0.625, 0.9171, 0.625, 0.9771, 0.625, 0.9775, 0.625, 0.9514, 0.625, 0.9511, 0.625, 0.9027, 0.625, 1.0, 0.625, 0.9682, 0.625, 0.8957, 0.169, 0.5228, 0.169, 0.5228, 0.2052, 0.5228, 0.2052, 0.5228, 0.375, 0.9265, 0.375, 0.9265, 0.375, 0.9682, 0.375, 0.9682, 0.625, 0.9471, 0.625, 0.9293, 0.625, 0.905, 0.625, 0.9147, 0.625, 0.9511, 0.625, 0.9511, 0.625, 0.9171, 0.625, 0.9171, 0.375, 0.25, 0.375, 0.25, 0.375, 0.2818, 0.375, 0.2818, 0.625, 0.9479, 0.625, 0.9027, 0.625, 0.8957, 0.625, 0.9293, 0.375, 0.2818, 0.375, 0.2818, 0.375, 0.3235, 0.375, 0.3235, 0.625, 0.875, 0.625, 0.875, 0.625, 0.8864, 0.625, 0.8864, 0.375, 0.9265, 0.375, 0.9265, 0.375, 0.9682, 0.375, 0.9682, 0.2052, 0.5228, 0.1985, 0.5, 0.1568, 0.5, 0.169, 0.5228, 0.375, 0.9265, 0.375, 0.9265, 0.375, 0.9682, 0.375, 0.9682, 0.625, 0.8864, 0.625, 0.8864, 0.625, 0.8957, 0.625, 0.8957, 0.25, 0.7272, 0.25, 0.7272, 0.2052, 0.7272, 0.2052, 0.7272, 0.75, 0.5833, 0.75, 0.6667, 0.8015, 0.6667, 0.8015, 0.5833, 0.375, 0.875, 0.375, 0.875, 0.375, 0.9265, 0.375, 0.9265, 0.625, 0.875, 0.625, 0.875, 0.625, 0.9265, 0.625, 0.9171, 0.625, 0.375, 0.625, 0.375, 0.625, 0.3235, 0.625, 0.3235, 0.625, 0.9171, 0.625, 0.9265, 0.625, 0.9682, 0.625, 0.9511, 0.375, 0.9265, 0.375, 0.9265, 0.375, 0.9682, 0.375, 0.9682, 0.375, 0.875, 0.375, 0.875, 0.375, 0.9265, 0.375, 0.9265, 0.2052, 0.7272, 0.2052, 0.7272, 0.169, 0.7272, 0.169, 0.7272, 0.8015, 0.5, 0.8015, 0.5833, 0.8432, 0.5833, 0.8432, 0.5, 0.375, 0.875, 0.375, 0.875, 0.375, 0.9265, 0.375, 0.9265, 0.375, 0.875, 0.375, 0.875, 0.375, 0.9265, 0.375, 0.9265, 0.625, 0.9498, 0.625, 0.9471, 0.625, 0.9147, 0.625, 0.9163, 0.625, 0.9771, 0.625, 0.9771, 0.625, 0.9511, 0.625, 0.9511, 0.625, 0.9775, 0.625, 0.9753, 0.625, 0.9498, 0.625, 0.9514, 0.375, 0.2818, 0.375, 0.2818, 0.375, 0.3235, 0.375, 0.3235, 0.625, 0.9718, 0.625, 0.9479, 0.625, 0.9293, 0.625, 0.9471, 0.625, 0.9753, 0.625, 0.9718, 0.625, 0.9471, 0.625, 0.9498, 0.1668, 0.5885, 0.1668, 0.6615, 0.204, 0.6615, 0.204, 0.5885, 0.169, 0.7272, 0.1568, 0.75, 0.1985, 0.75, 0.2052, 0.7272, 0.1413, 0.7272, 0.125, 0.75, 0.1568, 0.75, 0.169, 0.7272, 0.1413, 0.5228, 0.1383, 0.5885, 0.1668, 0.5885, 0.169, 0.5228, 0.1668, 0.6615, 0.169, 0.7272, 0.2052, 0.7272, 0.204, 0.6615, 0.1413, 0.5228, 0.1413, 0.5228, 0.169, 0.5228, 0.169, 0.5228, 0.169, 0.5228, 0.1668, 0.5885, 0.204, 0.5885, 0.2052, 0.5228, 0.1383, 0.6615, 0.1413, 0.7272, 0.169, 0.7272, 0.1668, 0.6615, 0.1383, 0.5885, 0.1383, 0.6615, 0.1668, 0.6615, 0.1668, 0.5885, 0.625, 0.9514, 0.625, 0.9498, 0.625, 0.9163, 0.625, 0.9172, 0.375, 0.25, 0.375, 0.25, 0.375, 0.2818, 0.375, 0.2818, 0.625, 0.9293, 0.625, 0.8957, 0.625, 0.8864, 0.625, 0.905, 0.375, 0.25, 0.375, 0.25, 0.375, 0.2818, 0.375, 0.2818, 0.375, 0.2818, 0.375, 0.2818, 0.375, 0.3235, 0.375, 0.3235, 0.375, 0.25, 0.375, 0.25, 0.375, 0.2818, 0.375, 0.2818, 0.375, 0.2818, 0.375, 0.2818, 0.375, 0.3235, 0.375, 0.3235, 0.375, 0.2818, 0.375, 0.2818, 0.375, 0.3235, 0.375, 0.3235, 0.375, 0.25, 0.375, 0.25, 0.375, 0.2818, 0.375, 0.2818, 0.375, 0.25, 0.375, 0.2818, 0.625, 0.2818, 0.625, 0.25, 0.375, 0.2818, 0.375, 0.3235, 0.625, 0.3235, 0.625, 0.2818, 0.375, 0.25, 0.375, 0.25, 0.375, 0.2818, 0.375, 0.2818, 0.625, 1.0, 0.625, 1.0, 0.625, 0.9682, 0.625, 0.9682, 0.375, 0.2818, 0.375, 0.2818, 0.375, 0.3235, 0.375, 0.3235, 0.625, 0.9682, 0.625, 0.9682, 0.625, 0.9265, 0.625, 0.9265, 0.375, 0.875, 0.375, 0.875, 0.375, 0.9265, 0.375, 0.9265, 0.625, 0.3235, 0.625, 0.3235, 0.625, 0.2818, 0.625, 0.2818, 0.375, 0.875, 0.375, 0.875, 0.375, 0.9265, 0.375, 0.9265, 0.375, 0.9265, 0.375, 0.9265, 0.375, 0.9682, 0.375, 0.9682, 0.375, 0.9265, 0.375, 0.9265, 0.375, 0.9682, 0.375, 0.9682, 0.625, 0.3235, 0.625, 0.3235, 0.625, 0.2818, 0.625, 0.2818, 0.625, 0.3235, 0.625, 0.3235, 0.625, 0.2818, 0.625, 0.2818, 0.75, 0.6667, 0.75, 0.75, 0.8015, 0.75, 0.8015, 0.6667, 0.8015, 0.6667, 0.8015, 0.75, 0.8432, 0.75, 0.8432, 0.6667, 0.625, 0.3235, 0.625, 0.3235, 0.625, 0.2818, 0.625, 0.2818])
me_cube.materials.append(mat_robe)
me_cube.materials.append(mat_skin)
me_cube.materials.append(mat_hood)
me_cube.update()
arm_metarig = bpy.data.armatures.new('metarig')  # bones are not reproduced

# ---- objects
ob_cube = bpy.data.objects.new('Cube', me_cube)
ob_metarig = bpy.data.objects.new('metarig', arm_metarig)

# ---- transforms, parenting, visibility, modifiers, constraints
ob_cube.parent = ob_metarig
ob_cube.matrix_parent_inverse = Matrix(((1.0, -0.0, 0.0, -0.0), (-0.0, 1.0, -0.0, 0.0), (0.0, -0.0, 1.0, 0.03084), (-0.0, 0.0, -0.0, 1.0)))
ob_cube.location = (0.0, 0.00315, 1.348)
ob_cube.scale = (0.1553, 0.1553, 0.1553)
_vg = ob_cube.vertex_groups.new(name='spine')
for _i, _w in zip([14, 15, 33, 34, 141, 142, 144, 146, 148, 176, 187, 188, 189, 212, 213, 214, 215, 216, 218, 219, 236, 237, 252, 253, 254, 255, 285, 286, 287, 294, 295, 310, 311, 329, 330, 437, 438, 440, 442, 444, 472, 474, 475, 492, 493, 508, 509, 510, 511, 541, 542, 543, 550, 551], [0.09868, 0.1645, 0.03462, 0.01301, 0.05488, 0.001588, 0.001911, 0.1563, 0.01553, 0.01993, 0.696, 0.4691, 0.02363, 0.1081, 0.04531, 0.8337, 0.03076, 0.02296, 0.04027, 0.01874, 0.3805, 0.18, 0.3044, 0.6763, 0.07048, 0.09704, 0.01306, 0.2873, 0.5733, 0.003688, 0.01574, 0.09868, 0.1645, 0.03462, 0.01301, 0.05488, 0.001588, 0.001911, 0.1563, 0.01553, 0.02296, 0.04027, 0.01874, 0.3805, 0.18, 0.3044, 0.6763, 0.07048, 0.09704, 0.01306, 0.2873, 0.5733, 0.003688, 0.01574]): _vg.add([_i], _w, 'REPLACE')
_vg = ob_cube.vertex_groups.new(name='spine.001')
for _i, _w in zip([0, 1, 2, 3, 14, 15, 20, 21, 33, 34, 141, 142, 143, 144, 176, 177, 178, 179, 187, 188, 212, 213, 218, 219, 236, 237, 248, 249, 250, 251, 254, 255, 286, 287, 292, 293, 294, 295, 296, 297, 298, 299, 310, 311, 316, 317, 329, 330, 437, 438, 439, 440, 474, 475, 492, 493, 504, 505, 506, 507, 510, 511, 542, 543, 548, 549, 550, 551], [0.1153, 0.02799, 0.1449, 0.05198, 0.07361, 0.08161, 0.175, 0.1661, 0.07613, 0.0773, 0.42, 0.3391, 0.4033, 0.4259, 0.1824, 0.05337, 0.1286, 0.003995, 0.0764, 0.07199, 0.528, 0.373, 0.3591, 0.3416, 0.07393, 0.0735, 0.1303, 0.1275, 0.05475, 0.05477, 0.4203, 0.4907, 0.08122, 0.08055, 0.0195, 0.009713, 0.1665, 0.1794, 0.1153, 0.02799, 0.1449, 0.05198, 0.07361, 0.08161, 0.175, 0.1661, 0.07613, 0.0773, 0.42, 0.3391, 0.4033, 0.4259, 0.3591, 0.3416, 0.07393, 0.0735, 0.1303, 0.1275, 0.05475, 0.05477, 0.4203, 0.4907, 0.08122, 0.08055, 0.0195, 0.009713, 0.1665, 0.1794]): _vg.add([_i], _w, 'REPLACE')
_vg = ob_cube.vertex_groups.new(name='spine.002')
for _i, _w in zip([0, 1, 2, 3, 4, 5, 14, 15, 20, 21, 33, 34, 55, 67, 68, 72, 79, 141, 142, 143, 144, 176, 177, 178, 179, 180, 181, 187, 188, 212, 213, 218, 219, 236, 237, 246, 247, 248, 249, 250, 251, 254, 255, 270, 286, 287, 290, 291, 292, 293, 294, 295, 296, 297, 298, 299, 300, 301, 310, 311, 316, 317, 329, 330, 351, 363, 364, 368, 375, 437, 438, 439, 440, 474, 475, 492, 493, 502, 503, 504, 505, 506, 507, 510, 511, 526, 542, 543, 546, 547, 548, 549, 550, 551], [0.5531, 0.2518, 0.4438, 0.1535, 0.00392, 0.0323, 0.08042, 0.04492, 0.4993, 0.5161, 0.03762, 0.05237, 0.065, 0.04661, 0.07001, 0.02521, 0.02964, 0.2593, 0.4219, 0.2684, 0.2299, 0.4891, 0.145, 0.6498, 0.4307, 0.02006, 0.02163, 0.02061, 0.09037, 0.2005, 0.4787, 0.4686, 0.4463, 0.09177, 0.08707, 0.02803, 0.03257, 0.6233, 0.5796, 0.1496, 0.1545, 0.2864, 0.2249, 0.001473, 0.04353, 0.03261, 0.06647, 0.05843, 0.3444, 0.4077, 0.4518, 0.4725, 0.5531, 0.2518, 0.4438, 0.1535, 0.00392, 0.0323, 0.08042, 0.04492, 0.4993, 0.5161, 0.03762, 0.05237, 0.065, 0.04661, 0.07001, 0.02521, 0.02964, 0.2593, 0.4219, 0.2684, 0.2299, 0.4686, 0.4463, 0.09177, 0.08707, 0.02803, 0.03257, 0.6233, 0.5796, 0.1496, 0.1545, 0.2864, 0.2249, 0.001473, 0.04353, 0.03261, 0.06647, 0.05843, 0.3444, 0.4077, 0.4518, 0.4725]): _vg.add([_i], _w, 'REPLACE')
_vg = ob_cube.vertex_groups.new(name='spine.003')
for _i, _w in zip([0, 1, 2, 3, 4, 5, 7, 19, 20, 21, 55, 141, 142, 176, 177, 178, 179, 180, 181, 182, 191, 212, 218, 219, 232, 233, 244, 245, 246, 247, 248, 249, 250, 251, 254, 255, 270, 290, 291, 292, 293, 294, 295, 296, 297, 298, 299, 300, 301, 303, 315, 316, 317, 351, 437, 438, 474, 475, 488, 489, 500, 501, 502, 503, 504, 505, 506, 507, 510, 511, 526, 546, 547, 548, 549, 550, 551], [0.128, 0.3483, 0.07934, 0.1801, 0.01594, 0.13, 0.08953, 0.05552, 0.01109, 0.04094, 0.08498, 0.01474, 0.02203, 0.1505, 0.5677, 0.1066, 0.3509, 0.6179, 0.01236, 0.608, 0.1115, 0.04138, 0.007162, 0.01804, 0.09999, 0.07682, 0.4968, 0.2245, 0.5167, 0.2702, 0.1122, 0.1216, 0.4986, 0.3477, 0.02257, 0.03708, 0.004661, 0.07245, 0.05423, 0.3373, 0.3432, 0.1096, 0.139, 0.128, 0.3483, 0.07934, 0.1801, 0.01594, 0.13, 0.08953, 0.05552, 0.01109, 0.04094, 0.08498, 0.01474, 0.02203, 0.007162, 0.01804, 0.09999, 0.07682, 0.4968, 0.2245, 0.5167, 0.2702, 0.1122, 0.1216, 0.4986, 0.3477, 0.02257, 0.03708, 0.004661, 0.07245, 0.05423, 0.3373, 0.3432, 0.1096, 0.139]): _vg.add([_i], _w, 'REPLACE')
_vg = ob_cube.vertex_groups.new(name='spine.004')
_vg = ob_cube.vertex_groups.new(name='spine.005')
for _i, _w in zip([6, 7, 8, 9, 10, 11, 13, 18, 19, 25, 26, 27, 28, 29, 30, 37, 38, 56, 57, 58, 59, 61, 62, 63, 64, 180, 182, 183, 184, 185, 191, 207, 209, 232, 233, 238, 239, 240, 241, 242, 243, 244, 245, 246, 247, 260, 261, 262, 263, 264, 265, 266, 302, 303, 304, 305, 306, 307, 309, 314, 315, 321, 322, 323, 324, 325, 326, 333, 334, 352, 353, 354, 355, 357, 358, 359, 360, 488, 489, 494, 495, 496, 497, 498, 499, 500, 501, 502, 503, 516, 517, 518, 519, 520, 521, 522], [0.00294, 0.04155, 0.06959, 0.1622, 0.02165, 0.08489, 0.02342, 0.2141, 0.5432, 0.03332, 0.02626, 0.1226, 0.1271, 0.03771, 0.04578, 0.4695, 0.5249, 0.0666, 0.2928, 0.06615, 0.02529, 0.04402, 0.05721, 0.02075, 0.1508, 0.02825, 0.1136, 0.1557, 0.07362, 0.02077, 0.5935, 0.009752, 0.03483, 0.5793, 0.556, 0.02108, 0.02213, 0.07627, 0.08096, 0.1578, 0.1612, 0.1044, 0.08155, 0.02137, 0.008515, 0.09886, 0.05869, 0.01295, 0.004375, 0.04058, 0.01937, 0.01457, 0.00294, 0.04155, 0.06959, 0.1622, 0.02165, 0.08489, 0.02342, 0.2141, 0.5432, 0.03332, 0.02626, 0.1226, 0.1271, 0.03771, 0.04578, 0.4695, 0.5249, 0.0666, 0.2928, 0.06615, 0.02529, 0.04402, 0.05721, 0.02075, 0.1508, 0.5793, 0.556, 0.02108, 0.02213, 0.07627, 0.08096, 0.1578, 0.1612, 0.1044, 0.08155, 0.02137, 0.008515, 0.09886, 0.05869, 0.01295, 0.004375, 0.04058, 0.01937, 0.01457]): _vg.add([_i], _w, 'REPLACE')
_vg = ob_cube.vertex_groups.new(name='spine.006')
for _i, _w in zip([4, 6, 8, 9, 10, 11, 12, 13, 18, 19, 25, 27, 28, 29, 30, 31, 32, 37, 38, 56, 57, 58, 59, 60, 61, 62, 63, 64, 65, 66, 182, 183, 184, 185, 186, 191, 192, 193, 205, 206, 207, 208, 209, 211, 228, 229, 230, 231, 232, 233, 238, 239, 240, 241, 242, 243, 244, 245, 256, 257, 258, 259, 260, 261, 262, 263, 264, 265, 266, 267, 268, 269, 270, 288, 289, 300, 302, 304, 305, 306, 307, 308, 309, 314, 315, 321, 323, 324, 325, 326, 327, 328, 333, 334, 352, 353, 354, 355, 356, 357, 358, 359, 360, 361, 362, 484, 485, 486, 487, 488, 489, 494, 495, 496, 497, 498, 499, 500, 501, 512, 513, 514, 515, 516, 517, 518, 519, 520, 521, 522, 523, 524, 525, 526, 544, 545], [0.03035, 0.03436, 0.8662, 0.7633, 0.9286, 0.8761, 0.9498, 0.9467, 0.5435, 0.2018, 3.741e-05, 0.8035, 0.8068, 0.9279, 0.927, 0.9819, 0.9908, 0.2605, 0.1984, 0.1489, 0.4907, 0.8631, 0.9207, 0.9594, 0.14, 0.8684, 0.9209, 0.5843, 0.06328, 0.9467, 0.02368, 0.7796, 0.8942, 0.9486, 0.9599, 0.1825, 0.992, 0.9828, 0.9504, 0.106, 0.9129, 0.939, 0.7563, 0.9482, 0.9827, 0.9823, 0.9918, 0.9913, 0.1885, 0.1976, 0.9484, 0.9476, 0.89, 0.8825, 0.7749, 0.7672, 0.02011, 0.007413, 0.9473, 0.9479, 0.05061, 0.02139, 0.6584, 0.725, 0.9273, 0.9346, 0.8867, 0.9043, 0.1376, 0.1312, 0.9501, 0.9503, 0.01302, 0.9596, 0.9598, 0.03035, 0.03436, 0.8662, 0.7633, 0.9286, 0.8761, 0.9498, 0.9467, 0.5435, 0.2018, 3.742e-05, 0.8035, 0.8068, 0.9279, 0.927, 0.9819, 0.9908, 0.2605, 0.1984, 0.1489, 0.4907, 0.8631, 0.9207, 0.9594, 0.14, 0.8684, 0.9209, 0.5843, 0.06328, 0.9467, 0.9827, 0.9823, 0.9918, 0.9913, 0.1885, 0.1976, 0.9484, 0.9476, 0.89, 0.8825, 0.7749, 0.7672, 0.02011, 0.007413, 0.9473, 0.9479, 0.05061, 0.02139, 0.6584, 0.725, 0.9273, 0.9346, 0.8867, 0.9043, 0.1376, 0.1312, 0.9501, 0.9503, 0.01302, 0.9596, 0.9598]): _vg.add([_i], _w, 'REPLACE')
_vg = ob_cube.vertex_groups.new(name='shoulder.L')
for _i, _w in zip([4, 18, 56, 61, 64, 65, 177, 178, 179, 180, 181, 182, 191, 204, 206, 207, 209, 210, 232, 244, 246, 250, 258, 259, 260, 261, 266, 267, 270, 271, 290, 291, 293, 296, 297, 298, 299, 300, 301, 302, 303, 304, 305, 306, 314, 315, 317, 321, 322, 323, 324, 333, 334, 351, 352, 353, 354, 355, 357, 358, 359, 360, 361, 488, 489, 498, 499, 500, 501, 502, 503, 504, 505, 506, 507, 514, 515, 516, 517, 518, 520, 521, 522, 523, 526, 527, 546, 547, 548, 549, 550, 551], [0.03926, 0.001083, 0.02156, 0.0549, 0.01974, 0.05395, 0.05619, 0.01004, 0.08412, 0.117, 0.4605, 0.1036, 0.05107, 0.4813, 0.4386, 0.005669, 0.09895, 0.4827, 0.00793, 0.03989, 0.05186, 0.008271, 0.07721, 0.1485, 0.03849, 0.06225, 0.08296, 0.1659, 0.08192, 0.1676, 0.05679, 0.1416, 0.02988, 0.08826, 0.2556, 0.06772, 0.2162, 0.8258, 0.6457, 0.8712, 0.7801, 0.05157, 0.04027, 0.002028, 0.208, 0.1747, 0.01449, 0.8934, 0.9015, 0.06572, 0.05413, 0.2511, 0.2488, 0.762, 0.7164, 0.1906, 0.05531, 0.009244, 0.7323, 0.05623, 0.01003, 0.2216, 0.8138, 0.09209, 0.1392, 0.006919, 0.02617, 0.2765, 0.5924, 0.2678, 0.5166, 0.05154, 0.07313, 0.1094, 0.1716, 0.8229, 0.7882, 0.1921, 0.1497, 0.003411, 0.04652, 0.02627, 0.7292, 0.6732, 0.8143, 0.7629, 0.7569, 0.7197, 0.2034, 0.1464, 0.05794, 0.03089]): _vg.add([_i], _w, 'REPLACE')
_vg = ob_cube.vertex_groups.new(name='upper_arm.L')
for _i, _w in zip([176, 177, 296, 297, 298, 299, 301, 303, 316, 317, 318, 319, 320, 351, 363, 364, 365, 366, 367, 368, 369, 370, 371, 372, 373, 374, 375, 376, 377, 378, 379, 380, 381, 382, 383, 384, 385, 386, 387, 388, 389, 390, 391, 392, 393, 394, 395, 396, 397, 398, 399, 400, 401, 402, 403, 404, 405, 406, 407, 408, 409, 410, 411, 412, 413, 414, 415, 416, 417, 418, 419, 420, 421, 422, 423, 437, 439, 440, 501, 502, 503, 505, 506, 507, 510, 511, 548, 550, 551], [0.007036, 0.03383, 0.04333, 0.06597, 0.1641, 0.3315, 0.1158, 0.0246, 0.1357, 0.1149, 0.1235, 0.162, 0.1625, 0.02027, 0.6626, 0.6753, 0.7354, 0.2009, 0.7267, 0.7611, 0.08683, 0.4571, 0.6137, 0.07759, 0.1827, 0.2671, 0.6905, 0.1338, 0.07497, 0.1026, 0.0966, 0.1518, 0.08562, 0.1112, 0.0901, 0.0871, 0.1019, 0.1584, 0.09563, 0.05653, 0.306, 0.3078, 0.03784, 0.02456, 0.3933, 0.1523, 0.6085, 0.1673, 0.1631, 0.1242, 0.08934, 0.1569, 0.1077, 0.08774, 0.08979, 0.08696, 0.09981, 0.1641, 0.09439, 0.03637, 0.07717, 0.08358, 0.0836, 0.1161, 0.0697, 0.1102, 0.09414, 0.0898, 0.09604, 0.1563, 0.1507, 0.1613, 0.1467, 0.08719, 0.1026, 0.05707, 0.04605, 0.05518, 0.006758, 0.03907, 0.07865, 0.00868, 0.09858, 0.1985, 0.03617, 0.007042, 0.02271, 0.1114, 0.06166]): _vg.add([_i], _w, 'REPLACE')
_vg = ob_cube.vertex_groups.new(name='forearm.L')
for _i, _w in zip([316, 317, 318, 319, 320, 363, 364, 365, 366, 367, 368, 369, 370, 371, 372, 373, 374, 375, 376, 377, 378, 379, 380, 381, 382, 383, 384, 385, 386, 387, 388, 389, 390, 391, 392, 393, 394, 395, 396, 397, 398, 399, 400, 401, 402, 403, 404, 405, 406, 407, 408, 409, 410, 411, 412, 413, 414, 415, 416, 417, 418, 419, 420, 421, 422, 423, 424, 425, 426, 427, 428, 429, 430, 431], [0.02481, 0.01041, 0.8719, 0.8272, 0.8254, 0.2505, 0.1978, 0.2159, 0.7849, 0.2359, 0.1473, 0.9107, 0.5403, 0.3696, 0.9158, 0.8185, 0.7214, 0.2327, 0.8608, 0.9216, 0.8871, 0.8982, 0.8384, 0.9103, 0.8854, 0.9064, 0.9091, 0.8948, 0.8299, 0.901, 0.9419, 0.6595, 0.6474, 0.9535, 0.9608, 0.5739, 0.8408, 0.3554, 0.8196, 0.8252, 0.871, 0.9058, 0.8328, 0.889, 0.908, 0.9067, 0.9092, 0.897, 0.8233, 0.9022, 0.9546, 0.9188, 0.913, 0.9125, 0.8797, 0.9273, 0.8864, 0.9025, 0.9068, 0.9006, 0.8328, 0.8387, 0.8289, 0.8442, 0.9091, 0.8941, 1.0, 1.0, 1.0, 1.0, 1.0, 1.0, 1.0, 1.0]): _vg.add([_i], _w, 'REPLACE')
_vg = ob_cube.vertex_groups.new(name='hand.L')
_vg.add([432, 433, 434, 435, 436, 445, 446, 447], 1.0, 'REPLACE')
_vg = ob_cube.vertex_groups.new(name='shoulder.R')
for _i, _w in zip([0, 1, 2, 3, 4, 5, 6, 7, 8, 9, 10, 18, 19, 21, 25, 26, 27, 28, 37, 38, 55, 56, 57, 58, 59, 61, 62, 63, 64, 65, 177, 178, 179, 180, 181, 182, 191, 204, 206, 207, 209, 210, 232, 233, 242, 243, 244, 245, 246, 247, 248, 249, 250, 251, 258, 259, 260, 261, 262, 264, 265, 266, 267, 270, 271, 290, 291, 292, 293, 294, 295, 300, 314, 352, 357, 360, 361, 488, 500, 502, 506, 514, 515, 516, 517, 522, 523, 526, 527, 546, 547, 549], [0.08826, 0.2556, 0.06772, 0.2162, 0.8258, 0.6457, 0.8712, 0.7801, 0.05157, 0.04027, 0.002028, 0.208, 0.1747, 0.01449, 0.8934, 0.9015, 0.06572, 0.05413, 0.2511, 0.2488, 0.762, 0.7164, 0.1906, 0.05531, 0.009244, 0.7323, 0.05623, 0.01003, 0.2216, 0.8138, 0.05619, 0.01004, 0.08412, 0.117, 0.4605, 0.1036, 0.05107, 0.4813, 0.4386, 0.005669, 0.09895, 0.4827, 0.09209, 0.1392, 0.006919, 0.02617, 0.2765, 0.5924, 0.2678, 0.5166, 0.05154, 0.07313, 0.1094, 0.1716, 0.8229, 0.7882, 0.1921, 0.1497, 0.003411, 0.04652, 0.02627, 0.7292, 0.6732, 0.8143, 0.7629, 0.7569, 0.7197, 0.2034, 0.1464, 0.05794, 0.03089, 0.03926, 0.001083, 0.02156, 0.0549, 0.01974, 0.05395, 0.00793, 0.03989, 0.05186, 0.008271, 0.07721, 0.1485, 0.03849, 0.06225, 0.08296, 0.1659, 0.08192, 0.1676, 0.05679, 0.1416, 0.02988]): _vg.add([_i], _w, 'REPLACE')
_vg = ob_cube.vertex_groups.new(name='upper_arm.R')
for _i, _w in zip([0, 1, 2, 3, 5, 7, 20, 21, 22, 23, 24, 55, 67, 68, 69, 70, 71, 72, 73, 74, 75, 76, 77, 78, 79, 80, 81, 82, 83, 84, 85, 86, 87, 88, 89, 90, 91, 92, 93, 94, 95, 96, 97, 98, 99, 100, 101, 102, 103, 104, 105, 106, 107, 108, 109, 110, 111, 112, 113, 114, 115, 116, 117, 118, 119, 120, 121, 122, 123, 124, 125, 126, 127, 141, 143, 144, 176, 177, 245, 246, 247, 249, 250, 251, 254, 255, 292, 294, 295], [0.04333, 0.06597, 0.1641, 0.3315, 0.1158, 0.0246, 0.1357, 0.1149, 0.1235, 0.162, 0.1625, 0.02027, 0.6626, 0.6753, 0.7354, 0.2009, 0.7267, 0.7611, 0.08683, 0.4571, 0.6137, 0.07759, 0.1827, 0.2671, 0.6905, 0.1338, 0.07497, 0.1026, 0.0966, 0.1518, 0.08562, 0.1112, 0.0901, 0.0871, 0.1019, 0.1584, 0.09563, 0.05653, 0.306, 0.3078, 0.03784, 0.02456, 0.3933, 0.1523, 0.6085, 0.1673, 0.1631, 0.1242, 0.08934, 0.1569, 0.1077, 0.08774, 0.08979, 0.08696, 0.09981, 0.1641, 0.09439, 0.03637, 0.07717, 0.08358, 0.0836, 0.1161, 0.0697, 0.1102, 0.09414, 0.0898, 0.09604, 0.1563, 0.1507, 0.1613, 0.1467, 0.08719, 0.1026, 0.05707, 0.04605, 0.05518, 0.007036, 0.03383, 0.006758, 0.03907, 0.07865, 0.00868, 0.09858, 0.1985, 0.03617, 0.007042, 0.02271, 0.1114, 0.06166]): _vg.add([_i], _w, 'REPLACE')
_vg = ob_cube.vertex_groups.new(name='forearm.R')
for _i, _w in zip([20, 21, 22, 23, 24, 67, 68, 69, 70, 71, 72, 73, 74, 75, 76, 77, 78, 79, 80, 81, 82, 83, 84, 85, 86, 87, 88, 89, 90, 91, 92, 93, 94, 95, 96, 97, 98, 99, 100, 101, 102, 103, 104, 105, 106, 107, 108, 109, 110, 111, 112, 113, 114, 115, 116, 117, 118, 119, 120, 121, 122, 123, 124, 125, 126, 127, 128, 129, 130, 131, 132, 133, 134, 135], [0.02481, 0.01041, 0.8719, 0.8272, 0.8254, 0.2505, 0.1978, 0.2159, 0.7849, 0.2359, 0.1473, 0.9107, 0.5403, 0.3696, 0.9158, 0.8185, 0.7214, 0.2327, 0.8608, 0.9216, 0.8871, 0.8982, 0.8384, 0.9103, 0.8854, 0.9064, 0.9091, 0.8948, 0.8299, 0.901, 0.9419, 0.6595, 0.6474, 0.9535, 0.9608, 0.5739, 0.8408, 0.3554, 0.8196, 0.8252, 0.871, 0.9058, 0.8328, 0.889, 0.908, 0.9067, 0.9092, 0.897, 0.8233, 0.9022, 0.9546, 0.9188, 0.913, 0.9125, 0.8797, 0.9273, 0.8864, 0.9025, 0.9068, 0.9006, 0.8328, 0.8387, 0.8289, 0.8442, 0.9091, 0.8941, 1.0, 1.0, 1.0, 1.0, 1.0, 1.0, 1.0, 1.0]): _vg.add([_i], _w, 'REPLACE')
_vg = ob_cube.vertex_groups.new(name='hand.R')
_vg.add([136, 137, 138, 139, 140, 149, 150, 151], 1.0, 'REPLACE')
_vg = ob_cube.vertex_groups.new(name='thigh.L')
for _i, _w in zip([14, 16, 17, 39, 40, 41, 43, 44, 45, 46, 47, 48, 49, 50, 51, 52, 53, 54, 145, 187, 188, 189, 190, 194, 195, 196, 197, 198, 199, 200, 201, 202, 203, 212, 213, 214, 215, 216, 217, 220, 221, 222, 223, 224, 225, 226, 227, 234, 235, 236, 237, 253, 272, 273, 274, 275, 276, 277, 278, 279, 280, 281, 282, 283, 284, 285, 287, 296, 298, 310, 311, 312, 313, 316, 317, 329, 330, 331, 332, 335, 336, 337, 338, 339, 340, 341, 342, 343, 344, 345, 346, 347, 348, 349, 350, 437, 438, 439, 440, 441, 442, 443, 444, 472, 473, 474, 475, 476, 477, 478, 479, 480, 481, 482, 483, 490, 491, 492, 493, 505, 508, 509, 510, 511, 528, 529, 530, 531, 532, 533, 534, 535, 536, 537, 538, 539, 540, 541, 542, 543, 550, 551], [0.01331, 0.02475, 0.05081, 0.01613, 0.0424, 0.002854, 0.1333, 0.1346, 0.1239, 0.1234, 0.1157, 0.1274, 0.129, 0.1164, 0.1374, 0.138, 0.1291, 0.1287, 0.04264, 0.08728, 0.1776, 0.3834, 0.4234, 0.1429, 0.1152, 0.2094, 0.2141, 0.217, 0.2293, 0.2243, 0.2296, 0.2227, 0.2421, 0.01433, 0.004405, 0.0756, 0.4673, 0.1843, 0.08592, 0.1788, 0.1506, 0.1762, 0.1486, 0.1668, 0.14, 0.06255, 0.03388, 0.1411, 0.06476, 0.09141, 0.05115, 0.01276, 0.1506, 0.1758, 0.148, 0.1791, 0.1483, 0.178, 0.1489, 0.1739, 0.1416, 0.1668, 0.0603, 0.0881, 0.08051, 0.1552, 0.02226, 0.02571, 0.03655, 0.6962, 0.6718, 0.751, 0.6845, 0.07708, 0.07811, 0.8131, 0.8103, 0.7556, 0.7808, 0.2798, 0.3008, 0.3035, 0.2928, 0.2886, 0.2894, 0.2995, 0.2995, 0.2962, 0.2848, 0.2862, 0.297, 0.292, 0.293, 0.3025, 0.3033, 0.1314, 0.1156, 0.2116, 0.2126, 0.9061, 0.8071, 0.9575, 0.9432, 0.7517, 0.8606, 0.05408, 0.09075, 0.2805, 0.2944, 0.2676, 0.2844, 0.2554, 0.2763, 0.1977, 0.2529, 0.6856, 0.7397, 0.3471, 0.5904, 0.01506, 0.6547, 0.2719, 0.09896, 0.06408, 0.2884, 0.2681, 0.291, 0.2701, 0.2886, 0.266, 0.2807, 0.2593, 0.2763, 0.2529, 0.2799, 0.2305, 0.6623, 0.5954, 0.5436, 0.2484, 0.02484, 0.003147]): _vg.add([_i], _w, 'REPLACE')
_vg = ob_cube.vertex_groups.new(name='shin.L')
for _i, _w in zip([17, 39, 40, 41, 42, 43, 44, 45, 46, 47, 48, 49, 50, 51, 52, 53, 54, 189, 190, 194, 195, 196, 197, 198, 199, 200, 201, 202, 203, 220, 221, 222, 223, 224, 225, 226, 227, 234, 235, 272, 273, 274, 275, 276, 277, 278, 279, 280, 281, 282, 283, 284, 285, 312, 313, 331, 332, 335, 336, 337, 338, 339, 340, 341, 342, 343, 344, 345, 346, 347, 348, 349, 350, 448, 449, 450, 451, 452, 453, 454, 455, 456, 457, 458, 459, 461, 462, 463, 464, 465, 476, 477, 478, 479, 480, 481, 482, 483, 490, 491, 528, 529, 530, 531, 532, 533, 534, 535, 536, 537, 538, 539, 540, 541], [0.01177, 0.03287, 0.05336, 0.009256, 0.001953, 0.0, 0.0, 0.0, 0.0, 0.0, 0.0, 0.0, 0.0, 0.0, 0.0, 0.0, 0.0, 0.09772, 0.07532, 0.3516, 0.3844, 0.2878, 0.2848, 0.2805, 0.2695, 0.2738, 0.2688, 0.2749, 0.2567, 0.0, 0.0, 0.0, 0.0, 0.0, 0.0, 0.1226, 0.06142, 0.02964, 0.0008394, 0.0, 0.0, 0.0, 0.0, 0.0, 0.0, 0.0, 0.0, 0.0, 0.0, 0.07734, 0.1402, 0.03153, 0.0601, 0.1904, 0.2179, 0.2037, 0.1891, 0.6445, 0.5925, 0.6371, 0.6569, 1.0, 1.0, 1.0, 1.0, 1.0, 1.0, 1.0, 1.0, 1.0, 1.0, 1.0, 1.0, 0.9627, 0.9924, 0.9504, 0.9831, 0.9941, 0.9858, 0.1231, 0.9264, 0.0898, 0.7851, 0.9411, 0.8595, 0.5218, 0.01552, 0.1409, 0.4997, 0.5194, 1.0, 1.0, 1.0, 1.0, 1.0, 1.0, 0.6162, 0.6427, 0.1307, 0.1677, 1.0, 1.0, 1.0, 1.0, 1.0, 1.0, 1.0, 1.0, 1.0, 1.0, 0.5736, 0.5305, 0.1943, 0.1567]): _vg.add([_i], _w, 'REPLACE')
_vg = ob_cube.vertex_groups.new(name='thigh.R')
for _i, _w in zip([0, 2, 14, 15, 16, 17, 20, 21, 33, 34, 35, 36, 39, 40, 41, 42, 43, 44, 45, 46, 47, 48, 49, 50, 51, 52, 53, 54, 141, 142, 143, 144, 145, 146, 147, 148, 187, 188, 189, 190, 194, 195, 196, 197, 198, 199, 200, 201, 202, 203, 212, 213, 214, 215, 216, 217, 218, 219, 220, 221, 222, 223, 224, 225, 226, 227, 234, 235, 236, 237, 249, 252, 253, 254, 255, 272, 273, 274, 275, 276, 277, 278, 279, 280, 281, 282, 283, 284, 285, 286, 287, 294, 295, 310, 312, 313, 335, 336, 337, 339, 340, 341, 342, 343, 344, 345, 346, 347, 348, 349, 350, 441, 472, 473, 476, 477, 478, 479, 480, 481, 482, 483, 490, 491, 492, 493, 509, 528, 529, 530, 531, 532, 533, 534, 535, 536, 537, 538, 539, 540, 541, 543], [0.02571, 0.03655, 0.6962, 0.6718, 0.751, 0.6845, 0.07708, 0.07811, 0.8131, 0.8103, 0.7556, 0.7808, 0.2798, 0.3008, 0.3035, 0.2928, 0.2886, 0.2894, 0.2995, 0.2995, 0.2962, 0.2848, 0.2862, 0.297, 0.292, 0.293, 0.3025, 0.3033, 0.1314, 0.1156, 0.2116, 0.2126, 0.9061, 0.8071, 0.9575, 0.9432, 0.08728, 0.1776, 0.3834, 0.4234, 0.1429, 0.1152, 0.2094, 0.2141, 0.217, 0.2293, 0.2243, 0.2296, 0.2227, 0.2421, 0.01433, 0.004405, 0.0756, 0.4673, 0.7517, 0.8606, 0.05408, 0.09075, 0.2805, 0.2944, 0.2676, 0.2844, 0.2554, 0.2763, 0.1977, 0.2529, 0.6856, 0.7397, 0.3471, 0.5904, 0.01506, 0.6547, 0.2719, 0.09896, 0.06408, 0.2884, 0.2681, 0.291, 0.2701, 0.2886, 0.266, 0.2807, 0.2593, 0.2763, 0.2529, 0.2799, 0.2305, 0.6623, 0.5954, 0.5436, 0.2484, 0.02484, 0.003147, 0.01331, 0.02475, 0.05081, 0.01613, 0.0424, 0.002854, 0.1333, 0.1346, 0.1239, 0.1234, 0.1157, 0.1274, 0.129, 0.1164, 0.1374, 0.138, 0.1291, 0.1287, 0.04264, 0.1843, 0.08592, 0.1788, 0.1506, 0.1762, 0.1486, 0.1668, 0.14, 0.06255, 0.03388, 0.1411, 0.06476, 0.09141, 0.05115, 0.01276, 0.1506, 0.1758, 0.148, 0.1791, 0.1483, 0.178, 0.1489, 0.1739, 0.1416, 0.1668, 0.0603, 0.0881, 0.08051, 0.1552, 0.02226]): _vg.add([_i], _w, 'REPLACE')
_vg = ob_cube.vertex_groups.new(name='shin.R')
for _i, _w in zip([16, 17, 35, 36, 39, 40, 41, 42, 43, 44, 45, 46, 47, 48, 49, 50, 51, 52, 53, 54, 152, 153, 154, 155, 156, 157, 158, 159, 160, 161, 162, 163, 165, 166, 167, 168, 169, 189, 190, 194, 195, 196, 197, 198, 199, 200, 201, 202, 203, 220, 221, 222, 223, 224, 225, 226, 227, 234, 235, 272, 273, 274, 275, 276, 277, 278, 279, 280, 281, 282, 283, 284, 285, 313, 335, 336, 337, 338, 339, 340, 341, 342, 343, 344, 345, 346, 347, 348, 349, 350, 476, 477, 478, 479, 480, 481, 482, 483, 490, 491, 528, 529, 530, 531, 532, 533, 534, 535, 536, 537, 538, 539, 540, 541], [0.1904, 0.2179, 0.2037, 0.1891, 0.6445, 0.5925, 0.6371, 0.6569, 1.0, 1.0, 1.0, 1.0, 1.0, 1.0, 1.0, 1.0, 1.0, 1.0, 1.0, 1.0, 0.9627, 0.9924, 0.9504, 0.9831, 0.9941, 0.9858, 0.1231, 0.9264, 0.0898, 0.7851, 0.9411, 0.8595, 0.5218, 0.01552, 0.1409, 0.4997, 0.5194, 0.09772, 0.07532, 0.3516, 0.3844, 0.2878, 0.2848, 0.2805, 0.2695, 0.2738, 0.2688, 0.2749, 0.2567, 1.0, 1.0, 1.0, 1.0, 1.0, 1.0, 0.6162, 0.6427, 0.1307, 0.1677, 1.0, 1.0, 1.0, 1.0, 1.0, 1.0, 1.0, 1.0, 1.0, 1.0, 0.5736, 0.5305, 0.1943, 0.1567, 0.01177, 0.03287, 0.05336, 0.009256, 0.001953, 0.0, 0.0, 0.0, 0.0, 0.0, 0.0, 0.0, 0.0, 0.0, 0.0, 0.0, 0.0, 0.0, 0.0, 0.0, 0.0, 0.0, 0.0, 0.1226, 0.06142, 0.02964, 0.0008394, 0.0, 0.0, 0.0, 0.0, 0.0, 0.0, 0.0, 0.0, 0.0, 0.0, 0.07734, 0.1402, 0.03153, 0.0601]): _vg.add([_i], _w, 'REPLACE')
_vg = ob_cube.vertex_groups.new(name='foot.L')
for _i, _w in zip([448, 450, 454, 455, 456, 457, 458, 459, 460, 461, 462, 463, 464, 465, 466, 467, 468, 469, 470, 471], [0.02465, 0.04917, 0.8769, 0.07361, 0.9102, 0.2149, 0.05888, 0.1405, 0.978, 0.4782, 0.9672, 0.8591, 0.5003, 0.4806, 0.9988, 1.007, 0.9762, 0.9997, 0.9992, 0.9949]): _vg.add([_i], _w, 'REPLACE')
_vg = ob_cube.vertex_groups.new(name='foot.R')
for _i, _w in zip([152, 154, 158, 159, 160, 161, 162, 163, 164, 165, 166, 167, 168, 169, 170, 171, 172, 173, 174, 175], [0.02465, 0.04917, 0.8769, 0.07361, 0.9102, 0.2149, 0.05888, 0.1405, 0.978, 0.4782, 0.9672, 0.8591, 0.5003, 0.4806, 0.9988, 1.007, 0.9762, 0.9997, 0.9992, 0.9949]): _vg.add([_i], _w, 'REPLACE')
_m = ob_cube.modifiers.new('Armature', 'ARMATURE')
_m.object = ob_metarig
ob_metarig.location = (0.0, 0.0, -0.03084)
ob_metarig.show_in_front = True

# ---- collection membership
scene.collection.objects.link(ob_cube)
col_collection.objects.link(ob_metarig)

# ---- scene / render settings (as saved in the file)
scene.frame_start = 1; scene.frame_end = 330; scene.frame_set(0)
scene.render.engine = 'BLENDER_EEVEE_NEXT'
scene.cycles.sampling_pattern = 'TABULATED_SOBOL'
scene.cycles.use_light_tree = False
scene.view_settings.view_transform = 'Filmic'
bpy.context.view_layer.update()

# ---- added for rendering (the .blend has no active camera and no usable light): camera, sun
cam_auto = bpy.data.cameras.new('AutoCamera')
cam_auto.lens = 50.0
cam_auto.sensor_width = 36.0
cam_auto.clip_end = 1000.0
ob_auto_camera = bpy.data.objects.new('AutoCamera', cam_auto)
scene.collection.objects.link(ob_auto_camera)
ob_auto_camera.location = (2.34943, -2.81496, 2.88471)
ob_auto_camera.rotation_euler = (1.09748, -7.21219e-08, 0.694738)
scene.camera = ob_auto_camera
light_auto_sun = bpy.data.lights.new('AutoSun', 'SUN')
light_auto_sun.energy = 3.0
light_auto_sun.angle = 0.0523599
ob_auto_sun = bpy.data.objects.new('AutoSun', light_auto_sun)
scene.collection.objects.link(ob_auto_sun)
ob_auto_sun.rotation_euler = (0.872665, 0.174533, 0.523599)
bpy.context.view_layer.update()

